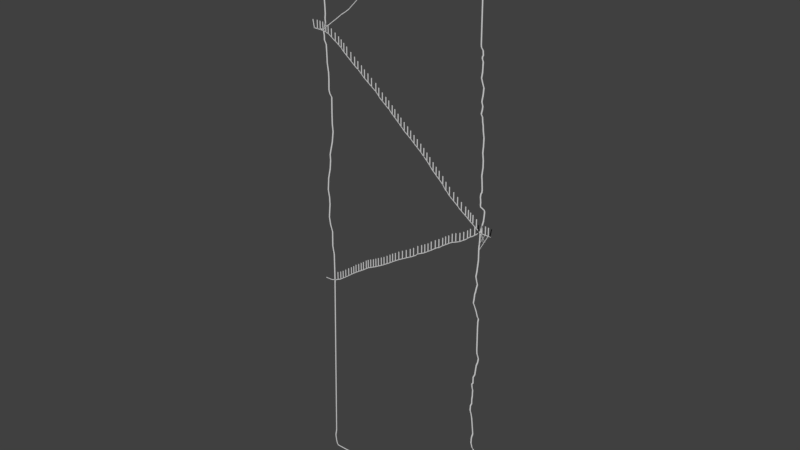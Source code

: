 # Source: platform_detailed_outline.blend  (saved by Blender 2.78.0; exported with 4.5.12 LTS)
import bpy
from mathutils import Matrix  # noqa: F401  (used for matrix-valued properties, if any)

bpy.ops.wm.read_factory_settings(use_empty=True)
scene = bpy.context.scene
scene.name = 'Scene'

# ---- collections
col_collection_1 = bpy.data.collections.new('Collection 1'); scene.collection.children.link(col_collection_1)

# ---- world
world_world = bpy.data.worlds.new('World'); scene.world = world_world
world_world.color = (0.05088, 0.05088, 0.05088)
world_world.use_sun_shadow = False
world_world.sun_shadow_jitter_overblur = 0.0
world_world.cycles.sampling_method = 'MANUAL'

# ---- meshes
me_cube_002 = bpy.data.meshes.new('Cube.002')
me_cube_002.from_pydata([(1.14, -2.224e-07, 1.029), (1.123, -2.224e-07, 1.03), (1.135, -2.362e-07, 1.132), (1.152, -2.362e-07, 1.132), (1.152, -2.47e-07, 1.213), (1.135, -2.47e-07, 1.213), (1.125, -2.587e-07, 1.299), (1.142, -2.587e-07, 1.299), (1.148, -2.689e-07, 1.376), (1.131, -2.689e-07, 1.376), (1.133, -2.817e-07, 1.471), (1.15, -2.817e-07, 1.47), (1.138, -2.925e-07, 1.551), (1.121, -2.925e-07, 1.551), (1.117, -3.001e-07, 1.608), (1.134, -3.001e-07, 1.607), (1.126, -3.087e-07, 1.648), (1.109, -3.087e-07, 1.648), (1.105, -3.201e-07, 1.7), (1.122, -3.201e-07, 1.7), (1.104, -3.266e-07, 1.73), (1.087, -3.266e-07, 1.73), (1.093, -3.322e-07, 1.757), (1.11, -3.322e-07, 1.756), (1.116, -3.379e-07, 1.783), (1.099, -3.379e-07, 1.783), (1.103, -3.466e-07, 1.823), (1.12, -3.466e-07, 1.823), (1.106, -3.561e-07, 1.867), (1.089, -3.561e-07, 1.867), (1.103, -3.744e-07, 1.952), (1.12, -3.744e-07, 1.952), (1.126, -3.901e-07, 2.024), (1.109, -3.901e-07, 2.025), (1.089, -4.018e-07, 2.079), (1.106, -4.018e-07, 2.079), (1.092, -4.118e-07, 2.125), (1.075, -4.118e-07, 2.125), (1.085, -4.257e-07, 2.19), (1.102, -4.257e-07, 2.189), (1.106, -4.501e-07, 2.302), (1.089, -4.501e-07, 2.302), (1.077, -4.531e-07, 2.331), (1.094, -4.531e-07, 2.33), (1.094, -4.555e-07, 2.353), (1.077, -4.555e-07, 2.353), (1.087, -4.574e-07, 2.371), (1.104, -4.574e-07, 2.371), (1.1, -4.629e-07, 2.421), (1.083, -4.629e-07, 2.421), (1.061, -4.661e-07, 2.451), (1.077, -4.661e-07, 2.451), (1.073, -4.694e-07, 2.481), (1.057, -4.694e-07, 2.482), (1.055, -5.216e-07, 2.965), (1.071, -5.216e-07, 2.965), (1.075, -5.243e-07, 3.005), (1.059, -5.243e-07, 3.005), (1.069, -5.266e-07, 3.04), (1.086, -5.266e-07, 3.039), (1.088, -5.282e-07, 3.063), (1.071, -5.282e-07, 3.064), (1.059, -5.309e-07, 3.104), (1.075, -5.309e-07, 3.104), (1.067, -5.35e-07, 3.166), (1.05, -5.35e-07, 3.166), (1.05, -5.375e-07, 3.203), (1.067, -5.375e-07, 3.202), (1.07, -5.414e-07, 3.261), (1.051, -5.414e-07, 3.261), (1.051, -5.455e-07, 3.323), (1.07, -5.455e-07, 3.323), (1.062, -5.474e-07, 3.351), (1.043, -5.474e-07, 3.352), (1.029, -5.497e-07, 3.386), (1.048, -5.497e-07, 3.386), (1.048, -5.518e-07, 3.418), (1.029, -5.518e-07, 3.418), (1.039, -5.556e-07, 3.475), (1.058, -5.556e-07, 3.474), (1.06, -5.595e-07, 3.533), (1.041, -5.595e-07, 3.533), (1.033, -5.638e-07, 3.597), (1.052, -5.638e-07, 3.597), (1.046, -5.689e-07, 3.675), (1.027, -5.689e-07, 3.673), (1.021, -5.72e-07, 3.719), (1.04, -5.72e-07, 3.721), (1.034, -5.743e-07, 3.756), (1.015, -5.743e-07, 3.752), (1.004, -5.767e-07, 3.786), (1.021, -5.767e-07, 3.795), (1.004, -5.785e-07, 3.823), (0.9891, -5.785e-07, 3.811), (0.9523, -5.796e-07, 3.826), (0.9643, -5.796e-07, 3.84), (0.9306, -5.802e-07, 3.851), (0.9215, -5.802e-07, 3.835), (0.9019, -5.804e-07, 3.835), (0.9019, -5.804e-07, 3.854), (0.8596, -5.804e-07, 3.854), (0.8596, -5.804e-07, 3.835), (0.7851, -5.797e-07, 3.825), (0.785, -5.797e-07, 3.844), (0.7085, -5.8e-07, 3.848), (0.7086, -5.8e-07, 3.829), (0.6119, -5.796e-07, 3.823), (0.6118, -5.796e-07, 3.842), (0.5253, -5.792e-07, 3.836), (0.5253, -5.792e-07, 3.817), (0.4729, -5.797e-07, 3.825), (0.4729, -5.797e-07, 3.844), (0.3964, -5.797e-07, 3.844), (0.3964, -5.797e-07, 3.825), (0.2756, -5.797e-07, 3.825), (0.2755, -5.797e-07, 3.844), (0.1728, -5.797e-07, 3.844), (0.1729, -5.797e-07, 3.825), (0.1004, -5.788e-07, 3.811), (0.1003, -5.788e-07, 3.83), (-0.06482, -5.767e-07, 3.8), (-0.06478, -5.767e-07, 3.781), (-0.1494, -5.77e-07, 3.785), (-0.1494, -5.77e-07, 3.804), (-0.2743, -5.765e-07, 3.796), (-0.2742, -5.765e-07, 3.777), (-0.4071, -5.763e-07, 3.775), (-0.4072, -5.763e-07, 3.794), (-0.4918, -5.765e-07, 3.796), (-0.4917, -5.765e-07, 3.777), (-0.5763, -5.763e-07, 3.775), (-0.5763, -5.763e-07, 3.794), (-0.675, -5.765e-07, 3.796), (-0.675, -5.765e-07, 3.777), (-0.7616, -5.755e-07, 3.763), (-0.7616, -5.755e-07, 3.782), (-0.8341, -5.755e-07, 3.782), (-0.8341, -5.755e-07, 3.763), (-0.9146, -5.758e-07, 3.767), (-0.9147, -5.758e-07, 3.786), (-1.021, -5.757e-07, 3.784), (-1.021, -5.757e-07, 3.765), (-1.114, -5.754e-07, 3.761), (-1.114, -5.754e-07, 3.78), (-1.17, -5.738e-07, 3.767), (-1.163, -5.738e-07, 3.75), (-1.181, -5.719e-07, 3.738), (-1.196, -5.719e-07, 3.75), (-1.214, -5.687e-07, 3.722), (-1.195, -5.687e-07, 3.718), (-1.199, -5.662e-07, 3.702), (-1.218, -5.662e-07, 3.702), (-1.226, -5.593e-07, 3.65), (-1.207, -5.593e-07, 3.65), (-1.211, -5.525e-07, 3.599), (-1.23, -5.525e-07, 3.599), (-1.226, -5.415e-07, 3.517), (-1.207, -5.415e-07, 3.517), (-1.189, -5.299e-07, 3.43), (-1.208, -5.299e-07, 3.43), (-1.202, -5.14e-07, 3.311), (-1.183, -5.14e-07, 3.311), (-1.199, -5.025e-07, 3.225), (-1.218, -5.025e-07, 3.225), (-1.222, -4.875e-07, 3.15), (-1.203, -4.875e-07, 3.15), (-1.193, -4.762e-07, 3.094), (-1.212, -4.762e-07, 3.094), (-1.204, -4.637e-07, 3.031), (-1.185, -4.637e-07, 3.031), (-1.163, -4.476e-07, 2.951), (-1.182, -4.476e-07, 2.951), (-1.166, -4.217e-07, 2.822), (-1.147, -4.217e-07, 2.822), (-1.127, -4.098e-07, 2.711), (-1.146, -4.098e-07, 2.711), (-1.136, -3.996e-07, 2.616), (-1.117, -3.996e-07, 2.616), (-1.109, -3.872e-07, 2.502), (-1.128, -3.872e-07, 2.502), (-1.124, -3.754e-07, 2.393), (-1.105, -3.754e-07, 2.393), (-1.111, -3.696e-07, 2.339), (-1.13, -3.696e-07, 2.339), (-1.126, -3.587e-07, 2.288), (-1.107, -3.587e-07, 2.288), (-1.117, -3.478e-07, 2.238), (-1.136, -3.478e-07, 2.238), (-1.162, -3.4e-07, 2.202), (-1.143, -3.4e-07, 2.202), (-1.131, -3.248e-07, 2.131), (-1.15, -3.248e-07, 2.131), (-1.15, -3.135e-07, 2.079), (-1.131, -3.135e-07, 2.079), (-1.105, -3.03e-07, 2.03), (-1.124, -3.03e-07, 2.03), (-1.119, -2.787e-07, 1.918), (-1.101, -2.787e-07, 1.918), (-1.099, -2.561e-07, 1.813), (-1.117, -2.561e-07, 1.813), (-1.101, -2.317e-07, 1.7), (-1.082, -2.317e-07, 1.7), (-1.08, -2.139e-07, 1.618), (-1.099, -2.139e-07, 1.618), (-1.103, -1.848e-07, 1.483), (-1.084, -1.848e-07, 1.483), (-1.072, -1.792e-07, 1.441), (-1.091, -1.792e-07, 1.441), (-1.062, -1.741e-07, 1.403), (-1.043, -1.741e-07, 1.403), (-1.047, -1.455e-07, 1.19), (-1.066, -1.455e-07, 1.19), (-1.066, -1.287e-07, 1.065), (-1.047, -1.287e-07, 1.065), (-1.038, -1.158e-07, 0.969), (-1.057, -1.158e-07, 0.969), (-1.074, -9.781e-08, 0.8354), (-1.055, -9.781e-08, 0.8354), (-1.097, -7.425e-08, 0.66), (-1.116, -7.425e-08, 0.66), (-1.112, -6.359e-08, 0.5806), (-1.093, -6.359e-08, 0.5806), (-1.105, -4.788e-08, 0.4637), (-1.124, -4.788e-08, 0.4637), (-1.153, -3.048e-08, 0.3343), (-1.135, -3.048e-08, 0.3343), (-1.147, -8.602e-09, 0.1714), (-1.166, -8.602e-09, 0.1714), (-1.149, 3.742e-09, 0.07952), (-1.13, 3.742e-09, 0.07952), (-1.126, 1.665e-08, -0.01653), (-1.145, 1.665e-08, -0.01653), (-1.162, 4.077e-08, -0.1961), (-1.143, 4.077e-08, -0.1961), (-1.126, 5.536e-08, -0.3047), (-1.145, 5.536e-08, -0.3047), (-1.116, 6.658e-08, -0.3882), (-1.097, 6.658e-08, -0.3882), (-1.101, 9.408e-08, -0.5928), (-1.12, 9.408e-08, -0.5928), (-1.099, 1.087e-07, -0.7014), (-1.08, 1.087e-07, -0.7014), (-1.08, 1.328e-07, -0.881), (-1.099, 1.328e-07, -0.881), (-1.08, 1.328e-07, -1.096), (-1.099, 1.328e-07, -1.096), (1.146, -2.137e-07, 0.965), (1.129, -2.137e-07, 0.9652), (1.152, -1.999e-07, 0.8623), (1.135, -1.999e-07, 0.8625), (1.148, -1.959e-07, 0.8321), (1.131, -1.959e-07, 0.8323), (1.138, -1.937e-07, 0.816), (1.121, -1.937e-07, 0.8162), (1.132, -1.883e-07, 0.7757), (1.115, -1.883e-07, 0.7759), (1.138, -1.802e-07, 0.7153), (1.121, -1.802e-07, 0.7155), (1.136, -1.756e-07, 0.681), (1.119, -1.756e-07, 0.6812), (1.139, -1.721e-07, 0.6582), (1.124, -1.721e-07, 0.6517), (1.154, -1.713e-07, 0.6561), (1.145, -1.713e-07, 0.6417), (1.187, -1.691e-07, 0.6372), (1.173, -1.691e-07, 0.6284), (1.194, -1.672e-07, 0.62), (1.177, -1.672e-07, 0.6174), (1.194, -1.648e-07, 0.5995), (1.177, -1.648e-07, 0.6016), (1.19, -1.58e-07, 0.5492), (1.173, -1.58e-07, 0.5513), (1.184, -1.507e-07, 0.4948), (1.167, -1.507e-07, 0.4969), (1.168, -1.426e-07, 0.4344), (1.151, -1.426e-07, 0.4365), (1.156, -1.355e-07, 0.382), (1.139, -1.355e-07, 0.3841), (1.146, -1.271e-07, 0.3196), (1.129, -1.271e-07, 0.3217), (1.144, -1.163e-07, 0.2391), (1.127, -1.163e-07, 0.2411), (1.136, -1.036e-07, 0.1444), (1.119, -1.036e-07, 0.1465), (1.136, -8.277e-08, -0.01067), (1.119, -8.277e-08, -0.0086), (1.122, -6.41e-08, -0.1496), (1.105, -6.41e-08, -0.1476), (1.11, -5.355e-08, -0.2282), (1.093, -5.355e-08, -0.2261), (1.12, -4.733e-08, -0.2745), (1.103, -4.733e-08, -0.2724), (1.134, -4.083e-08, -0.3228), (1.117, -4.083e-08, -0.3208), (1.12, -3.271e-08, -0.3832), (1.103, -3.271e-08, -0.3812), (1.112, -2.676e-08, -0.4275), (1.095, -2.676e-08, -0.4255), (1.102, -2.243e-08, -0.4598), (1.085, -2.243e-08, -0.4577), (1.096, -1.35e-08, -0.5262), (1.079, -1.35e-08, -0.5242), (1.087, -5.926e-09, -0.5826), (1.071, -5.926e-09, -0.5805), (1.114, 1.38e-09, -0.637), (1.097, 1.38e-09, -0.6349), (1.132, 7.603e-09, -0.6833), (1.115, 7.603e-09, -0.6812), (1.15, 1.572e-08, -0.7437), (1.133, 1.572e-08, -0.7417), (1.166, 1.843e-08, -0.7639), (1.149, 1.843e-08, -0.7618), (1.16, 2.465e-08, -0.8102), (1.143, 2.465e-08, -0.8081), (1.158, 3.9e-08, -0.8766), (1.141, 3.9e-08, -0.8746), (1.16, 1.086e-07, -1.199), (1.143, 1.086e-07, -1.197), (1.164, 1.181e-07, -1.243), (1.147, 1.181e-07, -1.241), (1.176, 1.242e-07, -1.271), (1.159, 1.242e-07, -1.269), (1.186, 1.312e-07, -1.304), (1.169, 1.312e-07, -1.302), (1.178, 1.429e-07, -1.358), (1.161, 1.429e-07, -1.356), (1.16, 1.542e-07, -1.41), (1.143, 1.542e-07, -1.408), (1.152, 1.686e-07, -1.477), (1.135, 1.686e-07, -1.475), (1.144, 1.686e-07, -1.545), (1.127, 1.686e-07, -1.543), (1.122, 1.686e-07, -1.594), (1.105, 1.686e-07, -1.592), (1.122, 1.686e-07, -1.674), (1.105, 1.686e-07, -1.672), (1.106, 1.686e-07, -1.698), (1.089, 1.686e-07, -1.696), (1.112, 1.686e-07, -1.747), (1.095, 1.686e-07, -1.745), (1.122, 1.686e-07, -1.779), (1.105, 1.686e-07, -1.777), (1.12, 1.686e-07, -1.815), (1.103, 1.686e-07, -1.813), (1.12, 1.686e-07, -1.861), (1.103, 1.686e-07, -1.859), (1.114, 1.686e-07, -1.908), (1.097, 1.686e-07, -1.906), (1.114, 1.686e-07, -1.978), (1.097, 1.686e-07, -1.976), (1.098, 1.686e-07, -2.012), (1.081, 1.686e-07, -2.01), (1.094, 1.686e-07, -2.083), (1.077, 1.686e-07, -2.081), (1.11, 1.686e-07, -2.129), (1.093, 1.686e-07, -2.127), (1.122, 1.686e-07, -2.186), (1.105, 1.686e-07, -2.184), (1.146, 1.686e-07, -2.411), (1.129, 1.686e-07, -2.409), (1.13, 1.686e-07, -2.472), (1.113, 1.686e-07, -2.47), (1.126, 1.686e-07, -2.512), (1.109, 1.686e-07, -2.51), (1.126, 1.686e-07, -2.528), (1.109, 1.686e-07, -2.526), (1.124, 1.686e-07, -2.558), (1.107, 1.686e-07, -2.556), (1.144, 1.686e-07, -2.625), (1.127, 1.686e-07, -2.623), (1.162, 1.686e-07, -2.637), (1.145, 1.686e-07, -2.635), (1.166, 1.686e-07, -2.675), (1.149, 1.686e-07, -2.673), (1.18, 1.908e-07, -2.786), (1.163, 1.908e-07, -2.784), (1.176, 2.029e-07, -2.846), (1.159, 2.029e-07, -2.844), (1.202, 2.142e-07, -2.903), (1.185, 2.142e-07, -2.901), (1.22, 2.299e-07, -2.981), (1.204, 2.299e-07, -2.979), (1.235, 2.461e-07, -3.062), (1.218, 2.461e-07, -3.06), (1.224, 2.638e-07, -3.15), (1.208, 2.638e-07, -3.148), (1.204, 2.848e-07, -3.255), (1.187, 2.848e-07, -3.253), (1.194, 3.066e-07, -3.364), (1.177, 3.066e-07, -3.362), (1.232, 3.191e-07, -3.426), (1.216, 3.191e-07, -3.424), (1.23, 3.442e-07, -3.551), (1.214, 3.442e-07, -3.549), (1.216, 3.635e-07, -3.648), (1.2, 3.635e-07, -3.646), (1.2, 3.692e-07, -3.676), (1.183, 3.692e-07, -3.674), (1.144, 3.744e-07, -3.709), (1.139, 3.744e-07, -3.693), (1.082, 3.76e-07, -3.717), (1.085, 3.76e-07, -3.701), (-1.079, 3.773e-07, -3.73), (-1.073, 3.773e-07, -3.714), (-1.127, 3.773e-07, -3.729), (-1.117, 3.773e-07, -3.715), (-1.147, 3.751e-07, -3.707), (-1.13, 3.761e-07, -3.703), (-1.163, 3.686e-07, -3.645), (-1.147, 3.696e-07, -3.64), (-1.172, 3.603e-07, -3.565), (-1.155, 3.613e-07, -3.561), (-1.155, 3.512e-07, -3.473), (-1.139, 3.522e-07, -3.477), (-1.1, 1.039e-07, -1.107), (-1.083, 1.049e-07, -1.111)], [], [(246, 247, 249, 248), (0, 1, 247, 246), (3, 2, 1, 0), (4, 5, 2, 3), (7, 6, 5, 4), (8, 9, 6, 7), (11, 10, 9, 8), (12, 13, 10, 11), (15, 14, 13, 12), (16, 17, 14, 15), (19, 18, 17, 16), (20, 21, 18, 19), (23, 22, 21, 20), (24, 25, 22, 23), (27, 26, 25, 24), (28, 29, 26, 27), (31, 30, 29, 28), (32, 33, 30, 31), (35, 34, 33, 32), (36, 37, 34, 35), (39, 38, 37, 36), (40, 41, 38, 39), (43, 42, 41, 40), (44, 45, 42, 43), (47, 46, 45, 44), (48, 49, 46, 47), (51, 50, 49, 48), (52, 53, 50, 51), (55, 54, 53, 52), (56, 57, 54, 55), (59, 58, 57, 56), (60, 61, 58, 59), (63, 62, 61, 60), (64, 65, 62, 63), (67, 66, 65, 64), (68, 69, 66, 67), (71, 70, 69, 68), (72, 73, 70, 71), (75, 74, 73, 72), (76, 77, 74, 75), (79, 78, 77, 76), (80, 81, 78, 79), (83, 82, 81, 80), (84, 85, 82, 83), (87, 86, 85, 84), (88, 89, 86, 87), (91, 90, 89, 88), (92, 93, 90, 91), (95, 94, 93, 92), (96, 97, 94, 95), (99, 98, 97, 96), (100, 101, 98, 99), (103, 102, 101, 100), (104, 105, 102, 103), (107, 106, 105, 104), (108, 109, 106, 107), (111, 110, 109, 108), (112, 113, 110, 111), (115, 114, 113, 112), (116, 117, 114, 115), (119, 118, 117, 116), (120, 121, 118, 119), (123, 122, 121, 120), (124, 125, 122, 123), (127, 126, 125, 124), (128, 129, 126, 127), (131, 130, 129, 128), (132, 133, 130, 131), (135, 134, 133, 132), (136, 137, 134, 135), (139, 138, 137, 136), (140, 141, 138, 139), (143, 142, 141, 140), (144, 145, 142, 143), (147, 146, 145, 144), (148, 149, 146, 147), (151, 150, 149, 148), (152, 153, 150, 151), (155, 154, 153, 152), (156, 157, 154, 155), (159, 158, 157, 156), (160, 161, 158, 159), (163, 162, 161, 160), (164, 165, 162, 163), (167, 166, 165, 164), (168, 169, 166, 167), (171, 170, 169, 168), (172, 173, 170, 171), (175, 174, 173, 172), (176, 177, 174, 175), (179, 178, 177, 176), (180, 181, 178, 179), (183, 182, 181, 180), (184, 185, 182, 183), (187, 186, 185, 184), (188, 189, 186, 187), (191, 190, 189, 188), (192, 193, 190, 191), (195, 194, 193, 192), (196, 197, 194, 195), (199, 198, 197, 196), (200, 201, 198, 199), (203, 202, 201, 200), (204, 205, 202, 203), (207, 206, 205, 204), (208, 209, 206, 207), (211, 210, 209, 208), (212, 213, 210, 211), (215, 214, 213, 212), (216, 217, 214, 215), (219, 218, 217, 216), (220, 221, 218, 219), (223, 222, 221, 220), (224, 225, 222, 223), (227, 226, 225, 224), (228, 229, 226, 227), (231, 230, 229, 228), (232, 233, 230, 231), (235, 234, 233, 232), (236, 237, 234, 235), (239, 238, 237, 236), (240, 241, 238, 239), (243, 242, 241, 240), (245, 244, 242, 243), (248, 249, 251, 250), (250, 251, 253, 252), (252, 253, 255, 254), (254, 255, 257, 256), (256, 257, 259, 258), (258, 259, 261, 260), (260, 261, 263, 262), (262, 263, 265, 264), (264, 265, 267, 266), (266, 267, 269, 268), (268, 269, 271, 270), (270, 271, 273, 272), (272, 273, 275, 274), (274, 275, 277, 276), (276, 277, 279, 278), (278, 279, 281, 280), (280, 281, 283, 282), (282, 283, 285, 284), (284, 285, 287, 286), (286, 287, 289, 288), (288, 289, 291, 290), (290, 291, 293, 292), (292, 293, 295, 294), (294, 295, 297, 296), (296, 297, 299, 298), (298, 299, 301, 300), (300, 301, 303, 302), (302, 303, 305, 304), (304, 305, 307, 306), (306, 307, 309, 308), (308, 309, 311, 310), (310, 311, 313, 312), (312, 313, 315, 314), (314, 315, 317, 316), (316, 317, 319, 318), (318, 319, 321, 320), (320, 321, 323, 322), (322, 323, 325, 324), (324, 325, 327, 326), (326, 327, 329, 328), (328, 329, 331, 330), (330, 331, 333, 332), (332, 333, 335, 334), (334, 335, 337, 336), (336, 337, 339, 338), (338, 339, 341, 340), (340, 341, 343, 342), (342, 343, 345, 344), (344, 345, 347, 346), (346, 347, 349, 348), (348, 349, 351, 350), (350, 351, 353, 352), (352, 353, 355, 354), (354, 355, 357, 356), (356, 357, 359, 358), (358, 359, 361, 360), (360, 361, 363, 362), (362, 363, 365, 364), (364, 365, 367, 366), (366, 367, 369, 368), (368, 369, 371, 370), (370, 371, 373, 372), (372, 373, 375, 374), (374, 375, 377, 376), (376, 377, 379, 378), (378, 379, 381, 380), (380, 381, 383, 382), (382, 383, 385, 384), (384, 385, 387, 386), (386, 387, 389, 388), (388, 389, 391, 390), (390, 391, 393, 392), (392, 393, 395, 394), (394, 395, 397, 396), (396, 397, 399, 398), (398, 399, 401, 400), (400, 401, 403, 402), (402, 403, 405, 404), (404, 405, 407, 406), (406, 407, 409, 408), (408, 409, 411, 410), (410, 411, 413, 412), (412, 413, 415, 414), (245, 414, 415, 244)])
_ca = me_cube_002.color_attributes.new('Col', 'BYTE_COLOR', 'CORNER')
_ca.data.foreach_set('color', [1.0, 1.0, 1.0, 1.0, 1.0, 1.0, 1.0, 1.0, 1.0, 1.0, 1.0, 1.0, 1.0, 1.0, 1.0, 1.0, 1.0, 1.0, 1.0, 1.0, 1.0, 1.0, 1.0, 1.0, 1.0, 1.0, 1.0, 1.0, 1.0, 1.0, 1.0, 1.0, 1.0, 1.0, 1.0, 1.0, 1.0, 1.0, 1.0, 1.0, 1.0, 1.0, 1.0, 1.0, 1.0, 1.0, 1.0, 1.0, 1.0, 1.0, 1.0, 1.0, 1.0, 1.0, 1.0, 1.0, 1.0, 1.0, 1.0, 1.0, 1.0, 1.0, 1.0, 1.0, 1.0, 1.0, 1.0, 1.0, 1.0, 1.0, 1.0, 1.0, 1.0, 1.0, 1.0, 1.0, 1.0, 1.0, 1.0, 1.0, 1.0, 1.0, 1.0, 1.0, 1.0, 1.0, 1.0, 1.0, 1.0, 1.0, 1.0, 1.0, 1.0, 1.0, 1.0, 1.0, 1.0, 1.0, 1.0, 1.0, 1.0, 1.0, 1.0, 1.0, 1.0, 1.0, 1.0, 1.0, 1.0, 1.0, 1.0, 1.0, 1.0, 1.0, 1.0, 1.0, 1.0, 1.0, 1.0, 1.0, 1.0, 1.0, 1.0, 1.0, 1.0, 1.0, 1.0, 1.0, 1.0, 1.0, 1.0, 1.0, 1.0, 1.0, 1.0, 1.0, 1.0, 1.0, 1.0, 1.0, 1.0, 1.0, 1.0, 1.0, 1.0, 1.0, 1.0, 1.0, 1.0, 1.0, 1.0, 1.0, 1.0, 1.0, 1.0, 1.0, 1.0, 1.0, 1.0, 1.0, 1.0, 1.0, 1.0, 1.0, 1.0, 1.0, 1.0, 1.0, 1.0, 1.0, 1.0, 1.0, 1.0, 1.0, 1.0, 1.0, 1.0, 1.0, 1.0, 1.0, 1.0, 1.0, 1.0, 1.0, 1.0, 1.0, 1.0, 1.0, 1.0, 1.0, 1.0, 1.0, 1.0, 1.0, 1.0, 1.0, 1.0, 1.0, 1.0, 1.0, 1.0, 1.0, 1.0, 1.0, 1.0, 1.0, 1.0, 1.0, 1.0, 1.0, 1.0, 1.0, 1.0, 1.0, 1.0, 1.0, 1.0, 1.0, 1.0, 1.0, 1.0, 1.0, 1.0, 1.0, 1.0, 1.0, 1.0, 1.0, 1.0, 1.0, 1.0, 1.0, 1.0, 1.0, 1.0, 1.0, 1.0, 1.0, 1.0, 1.0, 1.0, 1.0, 1.0, 1.0, 1.0, 1.0, 1.0, 1.0, 1.0, 1.0, 1.0, 1.0, 1.0, 1.0, 1.0, 1.0, 1.0, 1.0, 1.0, 1.0, 1.0, 1.0, 1.0, 1.0, 1.0, 1.0, 1.0, 1.0, 1.0, 1.0, 1.0, 1.0, 1.0, 1.0, 1.0, 1.0, 1.0, 1.0, 1.0, 1.0, 1.0, 1.0, 1.0, 1.0, 1.0, 1.0, 1.0, 1.0, 1.0, 1.0, 1.0, 1.0, 1.0, 1.0, 1.0, 1.0, 1.0, 1.0, 1.0, 1.0, 1.0, 1.0, 1.0, 1.0, 1.0, 1.0, 1.0, 1.0, 1.0, 1.0, 1.0, 1.0, 1.0, 1.0, 1.0, 1.0, 1.0, 1.0, 1.0, 1.0, 1.0, 1.0, 1.0, 1.0, 1.0, 1.0, 1.0, 1.0, 1.0, 1.0, 1.0, 1.0, 1.0, 1.0, 1.0, 1.0, 1.0, 1.0, 1.0, 1.0, 1.0, 1.0, 1.0, 1.0, 1.0, 1.0, 1.0, 1.0, 1.0, 1.0, 1.0, 1.0, 1.0, 1.0, 1.0, 1.0, 1.0, 1.0, 1.0, 1.0, 1.0, 1.0, 1.0, 1.0, 1.0, 1.0, 1.0, 1.0, 1.0, 1.0, 1.0, 1.0, 1.0, 1.0, 1.0, 1.0, 1.0, 1.0, 1.0, 1.0, 1.0, 1.0, 1.0, 1.0, 1.0, 1.0, 1.0, 1.0, 1.0, 1.0, 1.0, 1.0, 1.0, 1.0, 1.0, 1.0, 1.0, 1.0, 1.0, 1.0, 1.0, 1.0, 1.0, 1.0, 1.0, 1.0, 1.0, 1.0, 1.0, 1.0, 1.0, 1.0, 1.0, 1.0, 1.0, 1.0, 1.0, 1.0, 1.0, 1.0, 1.0, 1.0, 1.0, 1.0, 1.0, 1.0, 1.0, 1.0, 1.0, 1.0, 1.0, 1.0, 1.0, 1.0, 1.0, 1.0, 1.0, 1.0, 1.0, 1.0, 1.0, 1.0, 1.0, 1.0, 1.0, 1.0, 1.0, 1.0, 1.0, 1.0, 1.0, 1.0, 1.0, 1.0, 1.0, 1.0, 1.0, 1.0, 1.0, 1.0, 1.0, 1.0, 1.0, 1.0, 1.0, 1.0, 1.0, 1.0, 1.0, 1.0, 1.0, 1.0, 1.0, 1.0, 1.0, 1.0, 1.0, 1.0, 1.0, 1.0, 1.0, 1.0, 1.0, 1.0, 1.0, 1.0, 1.0, 1.0, 1.0, 1.0, 1.0, 1.0, 1.0, 1.0, 1.0, 1.0, 1.0, 1.0, 1.0, 1.0, 1.0, 1.0, 1.0, 1.0, 1.0, 1.0, 1.0, 1.0, 1.0, 1.0, 1.0, 1.0, 1.0, 1.0, 1.0, 1.0, 1.0, 1.0, 1.0, 1.0, 1.0, 1.0, 1.0, 1.0, 1.0, 1.0, 1.0, 1.0, 1.0, 1.0, 1.0, 1.0, 1.0, 1.0, 1.0, 1.0, 1.0, 1.0, 1.0, 1.0, 1.0, 1.0, 1.0, 1.0, 1.0, 1.0, 1.0, 1.0, 1.0, 1.0, 1.0, 1.0, 1.0, 1.0, 1.0, 1.0, 1.0, 1.0, 1.0, 1.0, 1.0, 1.0, 1.0, 1.0, 1.0, 1.0, 1.0, 1.0, 1.0, 1.0, 1.0, 1.0, 1.0, 1.0, 1.0, 1.0, 1.0, 1.0, 1.0, 1.0, 1.0, 1.0, 1.0, 1.0, 1.0, 1.0, 1.0, 1.0, 1.0, 1.0, 1.0, 1.0, 1.0, 1.0, 1.0, 1.0, 1.0, 1.0, 1.0, 1.0, 1.0, 1.0, 1.0, 1.0, 1.0, 1.0, 1.0, 1.0, 1.0, 1.0, 1.0, 1.0, 1.0, 1.0, 1.0, 1.0, 1.0, 1.0, 1.0, 1.0, 1.0, 1.0, 1.0, 1.0, 1.0, 1.0, 1.0, 1.0, 1.0, 1.0, 1.0, 1.0, 1.0, 1.0, 1.0, 1.0, 1.0, 1.0, 1.0, 1.0, 1.0, 1.0, 1.0, 1.0, 1.0, 1.0, 1.0, 1.0, 1.0, 1.0, 1.0, 1.0, 1.0, 1.0, 1.0, 1.0, 1.0, 1.0, 1.0, 1.0, 1.0, 1.0, 1.0, 1.0, 1.0, 1.0, 1.0, 1.0, 1.0, 1.0, 1.0, 1.0, 1.0, 1.0, 1.0, 1.0, 1.0, 1.0, 1.0, 1.0, 1.0, 1.0, 1.0, 1.0, 1.0, 1.0, 1.0, 1.0, 1.0, 1.0, 1.0, 1.0, 1.0, 1.0, 1.0, 1.0, 1.0, 1.0, 1.0, 1.0, 1.0, 1.0, 1.0, 1.0, 1.0, 1.0, 1.0, 1.0, 1.0, 1.0, 1.0, 1.0, 1.0, 1.0, 1.0, 1.0, 1.0, 1.0, 1.0, 1.0, 1.0, 1.0, 1.0, 1.0, 1.0, 1.0, 1.0, 1.0, 1.0, 1.0, 1.0, 1.0, 1.0, 1.0, 1.0, 1.0, 1.0, 1.0, 1.0, 1.0, 1.0, 1.0, 1.0, 1.0, 1.0, 1.0, 1.0, 1.0, 1.0, 1.0, 1.0, 1.0, 1.0, 1.0, 1.0, 1.0, 1.0, 1.0, 1.0, 1.0, 1.0, 1.0, 1.0, 1.0, 1.0, 1.0, 1.0, 1.0, 1.0, 1.0, 1.0, 1.0, 1.0, 1.0, 1.0, 1.0, 1.0, 1.0, 1.0, 1.0, 1.0, 1.0, 1.0, 1.0, 1.0, 1.0, 1.0, 1.0, 1.0, 1.0, 1.0, 1.0, 1.0, 1.0, 1.0, 1.0, 1.0, 1.0, 1.0, 1.0, 1.0, 1.0, 1.0, 1.0, 1.0, 1.0, 1.0, 1.0, 1.0, 1.0, 1.0, 1.0, 1.0, 1.0, 1.0, 1.0, 1.0, 1.0, 1.0, 1.0, 1.0, 1.0, 1.0, 1.0, 1.0, 1.0, 1.0, 1.0, 1.0, 1.0, 1.0, 1.0, 1.0, 1.0, 1.0, 1.0, 1.0, 1.0, 1.0, 1.0, 1.0, 1.0, 1.0, 1.0, 1.0, 1.0, 1.0, 1.0, 1.0, 1.0, 1.0, 1.0, 1.0, 1.0, 1.0, 1.0, 1.0, 1.0, 1.0, 1.0, 1.0, 1.0, 1.0, 1.0, 1.0, 1.0, 1.0, 1.0, 1.0, 1.0, 1.0, 1.0, 1.0, 1.0, 1.0, 1.0, 1.0, 1.0, 1.0, 1.0, 1.0, 1.0, 1.0, 1.0, 1.0, 1.0, 1.0, 1.0, 1.0, 1.0, 1.0, 1.0, 1.0, 1.0, 1.0, 1.0, 1.0, 1.0, 1.0, 1.0, 1.0, 1.0, 1.0, 1.0, 1.0, 1.0, 1.0, 1.0, 1.0, 1.0, 1.0, 1.0, 1.0, 1.0, 1.0, 1.0, 1.0, 1.0, 1.0, 1.0, 1.0, 1.0, 1.0, 1.0, 1.0, 1.0, 1.0, 1.0, 1.0, 1.0, 1.0, 1.0, 1.0, 1.0, 1.0, 1.0, 1.0, 1.0, 1.0, 1.0, 1.0, 1.0, 1.0, 1.0, 1.0, 1.0, 1.0, 1.0, 1.0, 1.0, 1.0, 1.0, 1.0, 1.0, 1.0, 1.0, 1.0, 1.0, 1.0, 1.0, 1.0, 1.0, 1.0, 1.0, 1.0, 1.0, 1.0, 1.0, 1.0, 1.0, 1.0, 1.0, 1.0, 1.0, 1.0, 1.0, 1.0, 1.0, 1.0, 1.0, 1.0, 1.0, 1.0, 1.0, 1.0, 1.0, 1.0, 1.0, 1.0, 1.0, 1.0, 1.0, 1.0, 1.0, 1.0, 1.0, 1.0, 1.0, 1.0, 1.0, 1.0, 1.0, 1.0, 1.0, 1.0, 1.0, 1.0, 1.0, 1.0, 1.0, 1.0, 1.0, 1.0, 1.0, 1.0, 1.0, 1.0, 1.0, 1.0, 1.0, 1.0, 1.0, 1.0, 1.0, 1.0, 1.0, 1.0, 1.0, 1.0, 1.0, 1.0, 1.0, 1.0, 1.0, 1.0, 1.0, 1.0, 1.0, 1.0, 1.0, 1.0, 1.0, 1.0, 1.0, 1.0, 1.0, 1.0, 1.0, 1.0, 1.0, 1.0, 1.0, 1.0, 1.0, 1.0, 1.0, 1.0, 1.0, 1.0, 1.0, 1.0, 1.0, 1.0, 1.0, 1.0, 1.0, 1.0, 1.0, 1.0, 1.0, 1.0, 1.0, 1.0, 1.0, 1.0, 1.0, 1.0, 1.0, 1.0, 1.0, 1.0, 1.0, 1.0, 1.0, 1.0, 1.0, 1.0, 1.0, 1.0, 1.0, 1.0, 1.0, 1.0, 1.0, 1.0, 1.0, 1.0, 1.0, 1.0, 1.0, 1.0, 1.0, 1.0, 1.0, 1.0, 1.0, 1.0, 1.0, 1.0, 1.0, 1.0, 1.0, 1.0, 1.0, 1.0, 1.0, 1.0, 1.0, 1.0, 1.0, 1.0, 1.0, 1.0, 1.0, 1.0, 1.0, 1.0, 1.0, 1.0, 1.0, 1.0, 1.0, 1.0, 1.0, 1.0, 1.0, 1.0, 1.0, 1.0, 1.0, 1.0, 1.0, 1.0, 1.0, 1.0, 1.0, 1.0, 1.0, 1.0, 1.0, 1.0, 1.0, 1.0, 1.0, 1.0, 1.0, 1.0, 1.0, 1.0, 1.0, 1.0, 1.0, 1.0, 1.0, 1.0, 1.0, 1.0, 1.0, 1.0, 1.0, 1.0, 1.0, 1.0, 1.0, 1.0, 1.0, 1.0, 1.0, 1.0, 1.0, 1.0, 1.0, 1.0, 1.0, 1.0, 1.0, 1.0, 1.0, 1.0, 1.0, 1.0, 1.0, 1.0, 1.0, 1.0, 1.0, 1.0, 1.0, 1.0, 1.0, 1.0, 1.0, 1.0, 1.0, 1.0, 1.0, 1.0, 1.0, 1.0, 1.0, 1.0, 1.0, 1.0, 1.0, 1.0, 1.0, 1.0, 1.0, 1.0, 1.0, 1.0, 1.0, 1.0, 1.0, 1.0, 1.0, 1.0, 1.0, 1.0, 1.0, 1.0, 1.0, 1.0, 1.0, 1.0, 1.0, 1.0, 1.0, 1.0, 1.0, 1.0, 1.0, 1.0, 1.0, 1.0, 1.0, 1.0, 1.0, 1.0, 1.0, 1.0, 1.0, 1.0, 1.0, 1.0, 1.0, 1.0, 1.0, 1.0, 1.0, 1.0, 1.0, 1.0, 1.0, 1.0, 1.0, 1.0, 1.0, 1.0, 1.0, 1.0, 1.0, 1.0, 1.0, 1.0, 1.0, 1.0, 1.0, 1.0, 1.0, 1.0, 1.0, 1.0, 1.0, 1.0, 1.0, 1.0, 1.0, 1.0, 1.0, 1.0, 1.0, 1.0, 1.0, 1.0, 1.0, 1.0, 1.0, 1.0, 1.0, 1.0, 1.0, 1.0, 1.0, 1.0, 1.0, 1.0, 1.0, 1.0, 1.0, 1.0, 1.0, 1.0, 1.0, 1.0, 1.0, 1.0, 1.0, 1.0, 1.0, 1.0, 1.0, 1.0, 1.0, 1.0, 1.0, 1.0, 1.0, 1.0, 1.0, 1.0, 1.0, 1.0, 1.0, 1.0, 1.0, 1.0, 1.0, 1.0, 1.0, 1.0, 1.0, 1.0, 1.0, 1.0, 1.0, 1.0, 1.0, 1.0, 1.0, 1.0, 1.0, 1.0, 1.0, 1.0, 1.0, 1.0, 1.0, 1.0, 1.0, 1.0, 1.0, 1.0, 1.0, 1.0, 1.0, 1.0, 1.0, 1.0, 1.0, 1.0, 1.0, 1.0, 1.0, 1.0, 1.0, 1.0, 1.0, 1.0, 1.0, 1.0, 1.0, 1.0, 1.0, 1.0, 1.0, 1.0, 1.0, 1.0, 1.0, 1.0, 1.0, 1.0, 1.0, 1.0, 1.0, 1.0, 1.0, 1.0, 1.0, 1.0, 1.0, 1.0, 1.0, 1.0, 1.0, 1.0, 1.0, 1.0, 1.0, 1.0, 1.0, 1.0, 1.0, 1.0, 1.0, 1.0, 1.0, 1.0, 1.0, 1.0, 1.0, 1.0, 1.0, 1.0, 1.0, 1.0, 1.0, 1.0, 1.0, 1.0, 1.0, 1.0, 1.0, 1.0, 1.0, 1.0, 1.0, 1.0, 1.0, 1.0, 1.0, 1.0, 1.0, 1.0, 1.0, 1.0, 1.0, 1.0, 1.0, 1.0, 1.0, 1.0, 1.0, 1.0, 1.0, 1.0, 1.0, 1.0, 1.0, 1.0, 1.0, 1.0, 1.0, 1.0, 1.0, 1.0, 1.0, 1.0, 1.0, 1.0, 1.0, 1.0, 1.0, 1.0, 1.0, 1.0, 1.0, 1.0, 1.0, 1.0, 1.0, 1.0, 1.0, 1.0, 1.0, 1.0, 1.0, 1.0, 1.0, 1.0, 1.0, 1.0, 1.0, 1.0, 1.0, 1.0, 1.0, 1.0, 1.0, 1.0, 1.0, 1.0, 1.0, 1.0, 1.0, 1.0, 1.0, 1.0, 1.0, 1.0, 1.0, 1.0, 1.0, 1.0, 1.0, 1.0, 1.0, 1.0, 1.0, 1.0, 1.0, 1.0, 1.0, 1.0, 1.0, 1.0, 1.0, 1.0, 1.0, 1.0, 1.0, 1.0, 1.0, 1.0, 1.0, 1.0, 1.0, 1.0, 1.0, 1.0, 1.0, 1.0, 1.0, 1.0, 1.0, 1.0, 1.0, 1.0, 1.0, 1.0, 1.0, 1.0, 1.0, 1.0, 1.0, 1.0, 1.0, 1.0, 1.0, 1.0, 1.0, 1.0, 1.0, 1.0, 1.0, 1.0, 1.0, 1.0, 1.0, 1.0, 1.0, 1.0, 1.0, 1.0, 1.0, 1.0, 1.0, 1.0, 1.0, 1.0, 1.0, 1.0, 1.0, 1.0, 1.0, 1.0, 1.0, 1.0, 1.0, 1.0, 1.0, 1.0, 1.0, 1.0, 1.0, 1.0, 1.0, 1.0, 1.0, 1.0, 1.0, 1.0, 1.0, 1.0, 1.0, 1.0, 1.0, 1.0, 1.0, 1.0, 1.0, 1.0, 1.0, 1.0, 1.0, 1.0, 1.0, 1.0, 1.0, 1.0, 1.0, 1.0, 1.0, 1.0, 1.0, 1.0, 1.0, 1.0, 1.0, 1.0, 1.0, 1.0, 1.0, 1.0, 1.0, 1.0, 1.0, 1.0, 1.0, 1.0, 1.0, 1.0, 1.0, 1.0, 1.0, 1.0, 1.0, 1.0, 1.0, 1.0, 1.0, 1.0, 1.0, 1.0, 1.0, 1.0, 1.0, 1.0, 1.0, 1.0, 1.0, 1.0, 1.0, 1.0, 1.0, 1.0, 1.0, 1.0, 1.0, 1.0, 1.0, 1.0, 1.0, 1.0, 1.0, 1.0, 1.0, 1.0, 1.0, 1.0, 1.0, 1.0, 1.0, 1.0, 1.0, 1.0, 1.0, 1.0, 1.0, 1.0, 1.0, 1.0, 1.0, 1.0, 1.0, 1.0, 1.0, 1.0, 1.0, 1.0, 1.0, 1.0, 1.0, 1.0, 1.0, 1.0, 1.0, 1.0, 1.0, 1.0, 1.0, 1.0, 1.0, 1.0, 1.0, 1.0, 1.0, 1.0, 1.0, 1.0, 1.0, 1.0, 1.0, 1.0, 1.0, 1.0, 1.0, 1.0, 1.0, 1.0, 1.0, 1.0, 1.0, 1.0, 1.0, 1.0, 1.0, 1.0, 1.0, 1.0, 1.0, 1.0, 1.0, 1.0, 1.0, 1.0, 1.0, 1.0, 1.0, 1.0, 1.0, 1.0, 1.0, 1.0, 1.0, 1.0, 1.0, 1.0, 1.0, 1.0, 1.0, 1.0, 1.0, 1.0, 1.0, 1.0, 1.0, 1.0, 1.0, 1.0, 1.0, 1.0, 1.0, 1.0, 1.0, 1.0, 1.0, 1.0, 1.0, 1.0, 1.0, 1.0, 1.0, 1.0, 1.0, 1.0, 1.0, 1.0, 1.0, 1.0, 1.0, 1.0, 1.0, 1.0, 1.0, 1.0, 1.0, 1.0, 1.0, 1.0, 1.0, 1.0, 1.0, 1.0, 1.0, 1.0, 1.0, 1.0, 1.0, 1.0, 1.0, 1.0, 1.0, 1.0, 1.0, 1.0, 1.0, 1.0, 1.0, 1.0, 1.0, 1.0, 1.0, 1.0, 1.0, 1.0, 1.0, 1.0, 1.0, 1.0, 1.0, 1.0, 1.0, 1.0, 1.0, 1.0, 1.0, 1.0, 1.0, 1.0, 1.0, 1.0, 1.0, 1.0, 1.0, 1.0, 1.0, 1.0, 1.0, 1.0, 1.0, 1.0, 1.0, 1.0, 1.0, 1.0, 1.0, 1.0, 1.0, 1.0, 1.0, 1.0, 1.0, 1.0, 1.0, 1.0, 1.0, 1.0, 1.0, 1.0, 1.0, 1.0, 1.0, 1.0, 1.0, 1.0, 1.0, 1.0, 1.0, 1.0, 1.0, 1.0, 1.0, 1.0, 1.0, 1.0, 1.0, 1.0, 1.0, 1.0, 1.0, 1.0, 1.0, 1.0, 1.0, 1.0, 1.0, 1.0, 1.0, 1.0, 1.0, 1.0, 1.0, 1.0, 1.0, 1.0, 1.0, 1.0, 1.0, 1.0, 1.0, 1.0, 1.0, 1.0, 1.0, 1.0, 1.0, 1.0, 1.0, 1.0, 1.0, 1.0, 1.0, 1.0, 1.0, 1.0, 1.0, 1.0, 1.0, 1.0, 1.0, 1.0, 1.0, 1.0, 1.0, 1.0, 1.0, 1.0, 1.0, 1.0, 1.0, 1.0, 1.0, 1.0, 1.0, 1.0, 1.0, 1.0, 1.0, 1.0, 1.0, 1.0, 1.0, 1.0, 1.0, 1.0, 1.0, 1.0, 1.0, 1.0, 1.0, 1.0, 1.0, 1.0, 1.0, 1.0, 1.0, 1.0, 1.0, 1.0, 1.0, 1.0, 1.0, 1.0, 1.0, 1.0, 1.0, 1.0, 1.0, 1.0, 1.0, 1.0, 1.0, 1.0, 1.0, 1.0, 1.0, 1.0, 1.0, 1.0, 1.0, 1.0, 1.0, 1.0, 1.0, 1.0, 1.0, 1.0, 1.0, 1.0, 1.0, 1.0, 1.0, 1.0, 1.0, 1.0, 1.0, 1.0, 1.0, 1.0, 1.0, 1.0, 1.0, 1.0, 1.0, 1.0, 1.0, 1.0, 1.0, 1.0, 1.0, 1.0, 1.0, 1.0, 1.0, 1.0, 1.0, 1.0, 1.0, 1.0, 1.0, 1.0, 1.0, 1.0, 1.0, 1.0, 1.0, 1.0, 1.0, 1.0, 1.0, 1.0, 1.0, 1.0, 1.0, 1.0, 1.0, 1.0, 1.0, 1.0, 1.0, 1.0, 1.0, 1.0, 1.0, 1.0, 1.0, 1.0, 1.0, 1.0, 1.0, 1.0, 1.0, 1.0, 1.0, 1.0, 1.0, 1.0, 1.0, 1.0, 1.0, 1.0, 1.0, 1.0, 1.0, 1.0, 1.0, 1.0, 1.0, 1.0, 1.0, 1.0, 1.0, 1.0, 1.0, 1.0, 1.0, 1.0, 1.0, 1.0, 1.0, 1.0, 1.0, 1.0, 1.0, 1.0, 1.0, 1.0, 1.0, 1.0, 1.0, 1.0, 1.0, 1.0, 1.0, 1.0, 1.0, 1.0, 1.0, 1.0, 1.0, 1.0, 1.0, 1.0, 1.0, 1.0, 1.0, 1.0, 1.0, 1.0, 1.0, 1.0, 1.0, 1.0, 1.0, 1.0, 1.0, 1.0, 1.0, 1.0, 1.0, 1.0, 1.0, 1.0, 1.0, 1.0, 1.0, 1.0, 1.0, 1.0, 1.0, 1.0, 1.0, 1.0, 1.0, 1.0, 1.0, 1.0, 1.0, 1.0, 1.0, 1.0, 1.0, 1.0, 1.0, 1.0, 1.0, 1.0, 1.0, 1.0, 1.0, 1.0, 1.0, 1.0, 1.0, 1.0, 1.0, 1.0, 1.0, 1.0, 1.0, 1.0, 1.0, 1.0, 1.0, 1.0, 1.0, 1.0, 1.0, 1.0, 1.0, 1.0, 1.0, 1.0, 1.0, 1.0, 1.0, 1.0, 1.0, 1.0, 1.0, 1.0, 1.0, 1.0, 1.0, 1.0, 1.0, 1.0, 1.0, 1.0, 1.0, 1.0, 1.0, 1.0, 1.0, 1.0, 1.0, 1.0, 1.0, 1.0, 1.0, 1.0, 1.0, 1.0, 1.0, 1.0, 1.0, 1.0, 1.0, 1.0, 1.0, 1.0, 1.0, 1.0, 1.0, 1.0, 1.0, 1.0, 1.0, 1.0, 1.0, 1.0, 1.0, 1.0, 1.0, 1.0, 1.0, 1.0, 1.0, 1.0, 1.0, 1.0, 1.0, 1.0, 1.0, 1.0, 1.0, 1.0, 1.0, 1.0, 1.0, 1.0, 1.0, 1.0, 1.0, 1.0, 1.0, 1.0, 1.0, 1.0, 1.0, 1.0, 1.0, 1.0, 1.0, 1.0, 1.0, 1.0, 1.0, 1.0, 1.0, 1.0, 1.0, 1.0, 1.0, 1.0, 1.0, 1.0, 1.0, 1.0, 1.0, 1.0, 1.0, 1.0, 1.0, 1.0, 1.0, 1.0, 1.0, 1.0, 1.0, 1.0, 1.0, 1.0, 1.0, 1.0, 1.0, 1.0, 1.0, 1.0, 1.0, 1.0, 1.0, 1.0, 1.0, 1.0, 1.0, 1.0, 1.0, 1.0, 1.0, 1.0, 1.0, 1.0, 1.0, 1.0, 1.0, 1.0, 1.0, 1.0, 1.0, 1.0, 1.0, 1.0, 1.0, 1.0, 1.0, 1.0, 1.0, 1.0, 1.0, 1.0, 1.0, 1.0, 1.0, 1.0, 1.0, 1.0, 1.0, 1.0, 1.0, 1.0, 1.0, 1.0, 1.0, 1.0, 1.0, 1.0, 1.0, 1.0, 1.0, 1.0, 1.0, 1.0, 1.0, 1.0, 1.0, 1.0, 1.0, 1.0, 1.0, 1.0, 1.0, 1.0, 1.0, 1.0, 1.0, 1.0, 1.0, 1.0, 1.0, 1.0, 1.0, 1.0, 1.0, 1.0, 1.0, 1.0, 1.0, 1.0, 1.0, 1.0, 1.0, 1.0, 1.0, 1.0, 1.0, 1.0, 1.0, 1.0, 1.0, 1.0, 1.0, 1.0, 1.0, 1.0, 1.0, 1.0, 1.0, 1.0, 1.0, 1.0, 1.0, 1.0, 1.0, 1.0, 1.0, 1.0, 1.0, 1.0, 1.0, 1.0, 1.0, 1.0, 1.0, 1.0, 1.0, 1.0, 1.0, 1.0, 1.0, 1.0, 1.0, 1.0, 1.0, 1.0, 1.0, 1.0, 1.0, 1.0, 1.0, 1.0, 1.0, 1.0, 1.0, 1.0, 1.0, 1.0, 1.0, 1.0, 1.0, 1.0, 1.0, 1.0, 1.0, 1.0, 1.0, 1.0, 1.0, 1.0, 1.0, 1.0, 1.0, 1.0, 1.0, 1.0, 1.0, 1.0, 1.0, 1.0, 1.0, 1.0, 1.0, 1.0, 1.0, 1.0, 1.0, 1.0, 1.0, 1.0, 1.0, 1.0, 1.0, 1.0, 1.0, 1.0, 1.0, 1.0, 1.0, 1.0, 1.0, 1.0, 1.0, 1.0, 1.0, 1.0, 1.0, 1.0, 1.0, 1.0, 1.0, 1.0, 1.0, 1.0, 1.0, 1.0, 1.0, 1.0, 1.0, 1.0, 1.0, 1.0, 1.0, 1.0, 1.0, 1.0, 1.0, 1.0, 1.0, 1.0, 1.0, 1.0, 1.0, 1.0, 1.0, 1.0, 1.0, 1.0, 1.0, 1.0, 1.0, 1.0, 1.0, 1.0, 1.0, 1.0, 1.0, 1.0, 1.0, 1.0, 1.0, 1.0, 1.0, 1.0, 1.0, 1.0, 1.0, 1.0, 1.0, 1.0, 1.0, 1.0, 1.0, 1.0, 1.0, 1.0, 1.0, 1.0, 1.0, 1.0, 1.0, 1.0, 1.0, 1.0, 1.0, 1.0, 1.0, 1.0, 1.0, 1.0, 1.0, 1.0, 1.0, 1.0, 1.0, 1.0, 1.0, 1.0, 1.0, 1.0, 1.0, 1.0, 1.0, 1.0, 1.0, 1.0, 1.0, 1.0, 1.0, 1.0, 1.0, 1.0, 1.0, 1.0, 1.0, 1.0, 1.0, 1.0, 1.0, 1.0, 1.0, 1.0, 1.0, 1.0, 1.0, 1.0, 1.0, 1.0, 1.0, 1.0, 1.0, 1.0, 1.0, 1.0, 1.0, 1.0, 1.0, 1.0, 1.0, 1.0, 1.0, 1.0, 1.0, 1.0, 1.0, 1.0, 1.0, 1.0, 1.0, 1.0, 1.0, 1.0, 1.0, 1.0, 1.0, 1.0, 1.0, 1.0, 1.0, 1.0, 1.0, 1.0, 1.0, 1.0, 1.0, 1.0, 1.0, 1.0, 1.0, 1.0, 1.0, 1.0, 1.0, 1.0, 1.0, 1.0, 1.0, 1.0, 1.0, 1.0, 1.0, 1.0, 1.0, 1.0, 1.0, 1.0, 1.0, 1.0, 1.0, 1.0, 1.0, 1.0, 1.0, 1.0, 1.0, 1.0, 1.0, 1.0, 1.0, 1.0, 1.0, 1.0, 1.0, 1.0, 1.0, 1.0, 1.0, 1.0, 1.0, 1.0, 1.0, 1.0, 1.0, 1.0, 1.0, 1.0, 1.0, 1.0, 1.0, 1.0, 1.0, 1.0, 1.0, 1.0, 1.0, 1.0, 1.0, 1.0, 1.0, 1.0, 1.0, 1.0, 1.0, 1.0, 1.0, 1.0, 1.0, 1.0, 1.0, 1.0, 1.0, 1.0, 1.0, 1.0, 1.0, 1.0, 1.0, 1.0, 1.0, 1.0, 1.0, 1.0, 1.0, 1.0, 1.0, 1.0, 1.0, 1.0, 1.0, 1.0, 1.0, 1.0, 1.0, 1.0, 1.0, 1.0, 1.0, 1.0, 1.0, 1.0, 1.0, 1.0, 1.0, 1.0, 1.0, 1.0, 1.0, 1.0, 1.0, 1.0, 1.0, 1.0, 1.0, 1.0, 1.0, 1.0, 1.0, 1.0, 1.0, 1.0, 1.0, 1.0, 1.0, 1.0, 1.0, 1.0, 1.0, 1.0, 1.0, 1.0, 1.0, 1.0, 1.0, 1.0, 1.0, 1.0, 1.0, 1.0, 1.0, 1.0, 1.0, 1.0, 1.0, 1.0, 1.0, 1.0, 1.0, 1.0, 1.0, 1.0, 1.0, 1.0, 1.0, 1.0, 1.0, 1.0, 1.0, 1.0, 1.0, 1.0, 1.0, 1.0, 1.0, 1.0, 1.0, 1.0, 1.0, 1.0, 1.0, 1.0, 1.0, 1.0, 1.0, 1.0, 1.0, 1.0, 1.0, 1.0, 1.0, 1.0, 1.0, 1.0, 1.0, 1.0, 1.0, 1.0, 1.0, 1.0, 1.0, 1.0, 1.0, 1.0, 1.0, 1.0, 1.0, 1.0, 1.0, 1.0, 1.0, 1.0, 1.0, 1.0, 1.0, 1.0, 1.0, 1.0, 1.0, 1.0, 1.0, 1.0, 1.0, 1.0, 1.0, 1.0, 1.0, 1.0, 1.0, 1.0, 1.0, 1.0, 1.0, 1.0, 1.0, 1.0, 1.0, 1.0, 1.0, 1.0, 1.0, 1.0, 1.0, 1.0, 1.0, 1.0, 1.0, 1.0, 1.0, 1.0, 1.0, 1.0, 1.0, 1.0, 1.0, 1.0, 1.0, 1.0, 1.0, 1.0, 1.0, 1.0, 1.0, 1.0, 1.0, 1.0, 1.0, 1.0, 1.0, 1.0, 1.0, 1.0, 1.0, 1.0, 1.0, 1.0, 1.0, 1.0, 1.0, 1.0, 1.0, 1.0, 1.0, 1.0, 1.0, 1.0, 1.0, 1.0, 1.0, 1.0, 1.0, 1.0, 1.0, 1.0, 1.0, 1.0, 1.0, 1.0, 1.0, 1.0, 1.0, 1.0, 1.0, 1.0, 1.0, 1.0, 1.0, 1.0, 1.0, 1.0, 1.0, 1.0, 1.0, 1.0, 1.0, 1.0, 1.0, 1.0, 1.0, 1.0, 1.0, 1.0, 1.0, 1.0, 1.0, 1.0, 1.0, 1.0, 1.0, 1.0, 1.0, 1.0, 1.0, 1.0, 1.0, 1.0, 1.0, 1.0, 1.0, 1.0, 1.0, 1.0, 1.0, 1.0, 1.0, 1.0, 1.0, 1.0, 1.0, 1.0, 1.0, 1.0, 1.0, 1.0, 1.0, 1.0, 1.0, 1.0, 1.0, 1.0, 1.0, 1.0, 1.0, 1.0, 1.0, 1.0, 1.0, 1.0, 1.0, 1.0, 1.0, 1.0, 1.0, 1.0, 1.0, 1.0, 1.0, 1.0, 1.0, 1.0, 1.0, 1.0, 1.0, 1.0, 1.0, 1.0, 1.0, 1.0, 1.0, 1.0, 1.0, 1.0, 1.0, 1.0, 1.0, 1.0, 1.0, 1.0, 1.0, 1.0, 1.0, 1.0, 1.0, 1.0, 1.0, 1.0, 1.0, 1.0, 1.0, 1.0, 1.0, 1.0, 1.0, 1.0, 1.0, 1.0, 1.0, 1.0, 1.0, 1.0, 1.0, 1.0, 1.0, 1.0, 1.0, 1.0, 1.0, 1.0, 1.0, 1.0, 1.0, 1.0, 1.0, 1.0, 1.0, 1.0, 1.0, 1.0, 1.0, 1.0, 1.0, 1.0, 1.0, 1.0, 1.0, 1.0, 1.0, 1.0, 1.0, 1.0, 1.0, 1.0, 1.0, 1.0, 1.0, 1.0, 1.0, 1.0, 1.0, 1.0, 1.0, 1.0, 1.0, 1.0, 1.0, 1.0, 1.0, 1.0, 1.0, 1.0, 1.0, 1.0, 1.0, 1.0, 1.0, 1.0, 1.0, 1.0, 1.0, 1.0, 1.0, 1.0, 1.0, 1.0, 1.0, 1.0, 1.0, 1.0, 1.0, 1.0, 1.0, 1.0, 1.0, 1.0, 1.0, 1.0, 1.0, 1.0, 1.0, 1.0, 1.0, 1.0, 1.0, 1.0, 1.0, 1.0, 1.0, 1.0, 1.0, 1.0, 1.0, 1.0, 1.0, 1.0, 1.0, 1.0, 1.0, 1.0, 1.0, 1.0, 1.0, 1.0, 1.0, 1.0, 1.0, 1.0, 1.0, 1.0, 1.0, 1.0, 1.0, 1.0, 1.0, 1.0, 1.0, 1.0, 1.0, 1.0, 1.0, 1.0, 1.0, 1.0, 1.0, 1.0, 1.0, 1.0, 1.0, 1.0, 1.0, 1.0, 1.0, 1.0, 1.0, 1.0, 1.0, 1.0, 1.0, 1.0, 1.0, 1.0, 1.0, 1.0, 1.0, 1.0, 1.0, 1.0, 1.0, 1.0, 1.0, 1.0, 1.0, 1.0, 1.0, 1.0, 1.0, 1.0, 1.0, 1.0, 1.0, 1.0, 1.0, 1.0, 1.0, 1.0, 1.0, 1.0, 1.0, 1.0, 1.0, 1.0, 1.0, 1.0, 1.0, 1.0, 1.0, 1.0, 1.0, 1.0, 1.0, 1.0, 1.0, 1.0, 1.0, 1.0, 1.0, 1.0, 1.0, 1.0, 1.0, 1.0, 1.0, 1.0, 1.0, 1.0, 1.0, 1.0, 1.0, 1.0, 1.0, 1.0, 1.0, 1.0, 1.0, 1.0, 1.0, 1.0, 1.0, 1.0, 1.0, 1.0, 1.0, 1.0, 1.0, 1.0, 1.0, 1.0, 1.0, 1.0, 1.0, 1.0, 1.0, 1.0, 1.0, 1.0, 1.0, 1.0, 1.0, 1.0, 1.0, 1.0, 1.0, 1.0, 1.0, 1.0, 1.0, 1.0, 1.0, 1.0, 1.0, 1.0, 1.0, 1.0, 1.0, 1.0, 1.0, 1.0, 1.0, 1.0, 1.0, 1.0, 1.0, 1.0, 1.0, 1.0, 1.0, 1.0, 1.0, 1.0, 1.0, 1.0, 1.0, 1.0, 1.0, 1.0, 1.0, 1.0, 1.0, 1.0, 1.0, 1.0, 1.0, 1.0, 1.0, 1.0, 1.0, 1.0, 1.0, 1.0, 1.0])
me_cube_002.use_remesh_preserve_volume = False
me_cube_002.use_remesh_preserve_attributes = False
me_cube_002.use_mirror_vertex_groups = False
me_cube_002.use_paint_bone_selection = False
me_cube_002.use_paint_mask = True
me_cube_002.update()
me_cube_001 = bpy.data.meshes.new('Cube.001')
me_cube_001.from_pydata([(1.244, 2.265e-07, 0.338), (1.131, 2.265e-07, 0.1292), (1.249, 2.265e-07, 0.3351), (1.136, 2.265e-07, 0.1263), (0.6917, -6.028e-07, 3.839), (0.6916, -6.028e-07, 3.849), (0.6597, -5.996e-07, 3.829), (0.6598, -5.996e-07, 3.819), (0.6128, -5.934e-07, 3.78), (0.6127, -5.934e-07, 3.79), (0.569, -5.867e-07, 3.748), (0.5691, -5.867e-07, 3.738), (0.5188, -5.8e-07, 3.696), (0.5187, -5.8e-07, 3.706), (0.4566, -5.73e-07, 3.663), (0.4567, -5.73e-07, 3.653), (0.3778, -5.625e-07, 3.587), (0.3777, -5.625e-07, 3.597), (0.2854, -5.477e-07, 3.505), (0.2855, -5.477e-07, 3.495), (0.163, -5.28e-07, 3.373), (0.1629, -5.28e-07, 3.382), (0.0941, -5.194e-07, 3.329), (0.0942, -5.194e-07, 3.319), (0.04385, -5.116e-07, 3.27), (0.04375, -5.116e-07, 3.28), (0.003476, -5.049e-07, 3.238), (0.003576, -5.049e-07, 3.228), (-0.04006, -4.987e-07, 3.19), (-0.04016, -4.987e-07, 3.199), (-0.07876, -4.922e-07, 3.159), (-0.07866, -4.922e-07, 3.149), (-0.1206, -4.847e-07, 3.102), (-0.1207, -4.847e-07, 3.112), (-0.156, -4.804e-07, 3.085), (-0.1559, -4.804e-07, 3.075), (-0.1928, -4.742e-07, 3.037), (-0.1929, -4.742e-07, 3.047), (-0.2365, -4.678e-07, 3.006), (-0.2364, -4.678e-07, 2.997), (-0.2817, -4.616e-07, 2.958), (-0.2818, -4.616e-07, 2.968), (-0.3087, -4.554e-07, 2.929), (-0.3086, -4.554e-07, 2.919), (-0.3472, -4.511e-07, 2.893), (-0.3473, -4.511e-07, 2.902), (-0.3792, -4.465e-07, 2.874), (-0.3791, -4.465e-07, 2.864), (-0.4344, -4.404e-07, 2.817), (-0.4345, -4.404e-07, 2.827), (-0.4849, -4.341e-07, 2.778), (-0.4848, -4.341e-07, 2.768), (-0.5301, -4.289e-07, 2.728), (-0.5302, -4.289e-07, 2.738), (-0.5772, -4.23e-07, 2.693), (-0.5771, -4.23e-07, 2.683), (-0.6224, -4.176e-07, 2.641), (-0.6225, -4.176e-07, 2.651), (-0.6645, -4.117e-07, 2.605), (-0.6644, -4.117e-07, 2.595), (-0.7097, -4.058e-07, 2.55), (-0.7098, -4.058e-07, 2.56), (-0.7534, -4e-07, 2.515), (-0.7533, -4e-07, 2.505), (-0.8121, -3.943e-07, 2.461), (-0.8122, -3.943e-07, 2.471), (-0.8692, -3.893e-07, 2.433), (-0.8691, -3.893e-07, 2.423), (-0.9312, -3.828e-07, 2.372), (-0.9313, -3.828e-07, 2.382), (-1.002, -3.756e-07, 2.327), (-1.002, -3.756e-07, 2.317), (-1.06, -3.698e-07, 2.272), (-1.061, -3.698e-07, 2.281), (-1.195, -3.706e-07, 2.195), (-1.188, -3.706e-07, 2.187), (-1.296, -3.65e-07, 2.189), (-1.297, -3.65e-07, 2.198), (-1.137, -3.641e-07, 2.191), (-1.143, -3.641e-07, 2.183), (-1.072, -3.611e-07, 2.159), (-1.067, -3.611e-07, 2.167), (-1.005, -3.556e-07, 2.125), (-1.01, -3.556e-07, 2.117), (-0.9483, -3.508e-07, 2.08), (-0.9426, -3.508e-07, 2.088), (-0.8873, -3.456e-07, 2.048), (-0.8929, -3.456e-07, 2.04), (-0.8426, -3.393e-07, 1.991), (-0.8369, -3.393e-07, 2.0), (-0.7715, -3.328e-07, 1.949), (-0.7771, -3.328e-07, 1.941), (-0.6915, -3.239e-07, 1.872), (-0.6859, -3.239e-07, 1.88), (-0.607, -3.167e-07, 1.825), (-0.6127, -3.167e-07, 1.817), (-0.5489, -3.015e-07, 1.758), (-0.5432, -3.015e-07, 1.766), (-0.4173, -2.78e-07, 1.676), (-0.423, -2.78e-07, 1.668), (-0.3811, -2.706e-07, 1.639), (-0.3754, -2.706e-07, 1.647), (-0.3401, -2.624e-07, 1.615), (-0.3458, -2.624e-07, 1.607), (-0.3106, -2.519e-07, 1.567), (-0.3049, -2.519e-07, 1.575), (-0.2579, -2.428e-07, 1.54), (-0.2636, -2.428e-07, 1.532), (-0.2199, -2.337e-07, 1.496), (-0.2143, -2.337e-07, 1.504), (-0.1706, -2.258e-07, 1.474), (-0.1763, -2.258e-07, 1.466), (-0.1394, -2.158e-07, 1.428), (-0.1337, -2.158e-07, 1.436), (-0.0968, -2.076e-07, 1.404), (-0.1025, -2.076e-07, 1.396), (-0.06555, -1.993e-07, 1.364), (-0.05988, -1.993e-07, 1.372), (-0.02631, -1.915e-07, 1.342), (-0.03198, -1.915e-07, 1.334), (0.009976, -1.815e-07, 1.295), (0.01564, -1.815e-07, 1.303), (0.0576, -1.715e-07, 1.264), (0.05193, -1.715e-07, 1.256), (0.09221, -1.641e-07, 1.228), (0.09788, -1.641e-07, 1.236), (0.1231, -1.589e-07, 1.216), (0.1174, -1.589e-07, 1.208), (0.1526, -1.519e-07, 1.181), (0.1583, -1.519e-07, 1.189), (0.1902, -1.481e-07, 1.16), (0.1845, -1.481e-07, 1.152), (0.2214, -1.44e-07, 1.122), (0.2271, -1.44e-07, 1.13), (0.2674, -1.398e-07, 1.098), (0.2617, -1.398e-07, 1.09), (0.2936, -1.361e-07, 1.063), (0.2993, -1.361e-07, 1.071), (0.3395, -1.312e-07, 1.035), (0.3339, -1.312e-07, 1.026), (0.3691, -1.267e-07, 0.9929), (0.3748, -1.267e-07, 1.001), (0.4151, -1.208e-07, 0.9574), (0.4094, -1.208e-07, 0.9493), (0.4547, -1.14e-07, 0.8989), (0.4604, -1.14e-07, 0.907), (0.499, -1.093e-07, 0.8718), (0.4933, -1.093e-07, 0.8637), (0.5336, -1.046e-07, 0.8284), (0.5393, -1.046e-07, 0.8365), (0.5762, -1.003e-07, 0.8046), (0.5705, -1.003e-07, 0.7966), (0.5974, -9.691e-08, 0.7714), (0.603, -9.691e-08, 0.7795), (0.6265, -9.263e-08, 0.7476), (0.6209, -9.263e-08, 0.7395), (0.6393, -8.924e-08, 0.7143), (0.645, -8.924e-08, 0.7224), (0.6685, -8.699e-08, 0.7056), (0.6628, -8.699e-08, 0.6975), (0.6897, -8.271e-08, 0.6657), (0.6953, -8.271e-08, 0.6737), (0.7222, -7.977e-08, 0.6519), (0.7165, -7.977e-08, 0.6438), (0.7467, -7.662e-08, 0.6203), (0.7524, -7.662e-08, 0.6284), (0.7893, -7.301e-08, 0.6016), (0.7836, -7.301e-08, 0.5935), (0.8172, -6.94e-08, 0.5666), (0.8229, -6.94e-08, 0.5747), (0.8481, -6.602e-08, 0.5495), (0.8424, -6.602e-08, 0.5415), (0.8944, -6.128e-08, 0.5062), (0.9001, -6.128e-08, 0.5143), (0.9487, -5.677e-08, 0.4807), (0.9431, -5.677e-08, 0.4727), (0.975, -5.339e-08, 0.4475), (0.9806, -5.339e-08, 0.4556), (1.016, -5.001e-08, 0.4304), (1.01, -5.001e-08, 0.4223), (1.141, -4.974e-08, 0.3322), (1.147, -4.974e-08, 0.3402), (1.279, -4.365e-08, 0.3399), (1.279, -4.365e-08, 0.33), (1.12, -4.392e-08, 0.332), (1.12, -4.392e-08, 0.3419), (1.094, -4.068e-08, 0.3177), (1.094, -4.068e-08, 0.3079), (1.053, -3.58e-08, 0.2716), (1.053, -3.58e-08, 0.2815), (0.989, -3.012e-08, 0.2392), (0.989, -3.012e-08, 0.2293), (0.9507, -2.552e-08, 0.1951), (0.9507, -2.552e-08, 0.205), (0.9104, -2.173e-08, 0.1768), (0.9104, -2.173e-08, 0.1669), (0.8581, -1.713e-08, 0.1327), (0.8581, -1.713e-08, 0.1425), (0.8097, -1.416e-08, 0.1204), (0.8097, -1.416e-08, 0.1105), (0.7433, -1.037e-08, 0.08231), (0.7433, -1.037e-08, 0.09218), (0.697, -6.04e-09, 0.05996), (0.697, -6.04e-09, 0.05009), (0.6486, -1.711e-09, 0.01787), (0.6486, -1.711e-09, 0.02774), (0.6104, 1.807e-09, 0.001559), (0.6104, 1.807e-09, -0.008315), (0.5761, 5.866e-09, -0.03852), (0.5761, 5.866e-09, -0.02865), (0.5318, 8.842e-09, -0.0508), (0.5318, 8.842e-09, -0.06068), (0.4775, 1.425e-08, -0.101), (0.4775, 1.425e-08, -0.09108), (0.3969, 2.183e-08, -0.1475), (0.3969, 2.183e-08, -0.1573), (0.3486, 2.616e-08, -0.1896), (0.3486, 2.616e-08, -0.1797), (0.272, 3.13e-08, -0.218), (0.272, 3.13e-08, -0.2278), (0.2459, 3.319e-08, -0.2419), (0.2459, 3.319e-08, -0.2321), (0.2338, 3.563e-08, -0.2502), (0.2338, 3.563e-08, -0.2601), (0.1673, 4.131e-08, -0.3023), (0.1673, 4.131e-08, -0.2925), (0.08676, 4.727e-08, -0.3368), (0.08676, 4.727e-08, -0.3466), (-0.03408, 5.646e-08, -0.4151), (-0.03408, 5.646e-08, -0.4052), (-0.1106, 6.296e-08, -0.4536), (-0.1106, 6.296e-08, -0.4635), (-0.1871, 6.999e-08, -0.5158), (-0.1871, 6.999e-08, -0.5059), (-0.2939, 7.892e-08, -0.5724), (-0.2939, 7.892e-08, -0.5823), (-0.4147, 8.785e-08, -0.6487), (-0.4147, 8.785e-08, -0.6389), (-0.5194, 9.462e-08, -0.6892), (-0.5194, 9.462e-08, -0.6991), (-0.598, 1.022e-07, -0.7555), (-0.598, 1.022e-07, -0.7456), (-0.7058, 1.116e-07, -0.8155), (-0.7058, 1.116e-07, -0.8254), (-0.7864, 1.192e-07, -0.8817), (-0.7864, 1.192e-07, -0.8719), (-0.8786, 1.287e-07, -0.9428), (-0.8786, 1.287e-07, -0.9526), (-0.9923, 1.396e-07, -1.034), (-0.9923, 1.396e-07, -1.024), (-1.072, 1.447e-07, -1.062), (-1.072, 1.447e-07, -1.072), (-1.135, 1.476e-07, -1.093), (-1.135, 1.476e-07, -1.084), (-1.184, 1.481e-07, -1.087), (-1.241, 1.481e-07, -1.087), (-1.184, 1.481e-07, -1.097), (-1.241, 1.481e-07, -1.097), (1.201, 2.166e-07, 0.3368), (1.122, 2.166e-07, 0.1911), (1.205, 2.166e-07, 0.3347), (1.126, 2.166e-07, 0.1891), (1.15, 2.456e-07, 0.3334), (1.209, 2.36e-07, 0.2495), (1.146, 2.456e-07, 0.3313), (1.205, 2.36e-07, 0.2473), (1.156, 2.48e-07, 0.322), (1.19, 2.384e-07, 0.2247), (1.152, 2.48e-07, 0.321), (1.186, 2.384e-07, 0.2238), (-1.042, 1.335e-07, -0.9414), (-1.042, 1.335e-07, -1.046), (-1.029, 1.335e-07, -0.9414), (-1.029, 1.335e-07, -1.046), (-0.9933, 1.303e-07, -0.9179), (-0.9933, 1.303e-07, -1.022), (-0.9803, 1.303e-07, -0.9179), (-0.9803, 1.303e-07, -1.022), (-0.9514, 1.269e-07, -0.8927), (-0.9514, 1.269e-07, -0.997), (-0.9383, 1.269e-07, -0.8927), (-0.9383, 1.269e-07, -0.997), (-0.9061, 1.224e-07, -0.8591), (-0.9061, 1.224e-07, -0.9634), (-0.893, 1.224e-07, -0.8591), (-0.893, 1.224e-07, -0.9634), (-0.8557, 1.173e-07, -0.8205), (-0.8557, 1.173e-07, -0.9248), (-0.8427, 1.173e-07, -0.8205), (-0.8427, 1.173e-07, -0.9248), (-0.8087, 1.13e-07, -0.7886), (-0.8087, 1.13e-07, -0.893), (-0.7957, 1.13e-07, -0.7886), (-0.7957, 1.13e-07, -0.893), (-0.7684, 1.091e-07, -0.7601), (-0.7684, 1.091e-07, -0.8644), (-0.7554, 1.091e-07, -0.7601), (-0.7554, 1.091e-07, -0.8644), (-0.7298, 1.046e-07, -0.7265), (-0.7298, 1.046e-07, -0.8309), (-0.7168, 1.046e-07, -0.7265), (-0.7168, 1.046e-07, -0.8309), (-0.6845, 1.008e-07, -0.698), (-0.6845, 1.008e-07, -0.8023), (-0.6715, 1.008e-07, -0.698), (-0.6715, 1.008e-07, -0.8023), (-0.6426, 9.673e-08, -0.6678), (-0.6426, 9.673e-08, -0.7721), (-0.6295, 9.673e-08, -0.6678), (-0.6295, 9.673e-08, -0.7721), (-0.6057, 9.335e-08, -0.6426), (-0.6057, 9.335e-08, -0.747), (-0.5926, 9.335e-08, -0.6426), (-0.5926, 9.335e-08, -0.747), (-0.5587, 8.839e-08, -0.6057), (-0.5587, 8.839e-08, -0.71), (-0.5456, 8.839e-08, -0.6057), (-0.5456, 8.839e-08, -0.71), (-0.5251, 8.546e-08, -0.5839), (-0.5251, 8.546e-08, -0.6882), (-0.5121, 8.546e-08, -0.5839), (-0.5121, 8.546e-08, -0.6882), (-0.4848, 8.298e-08, -0.5654), (-0.4848, 8.298e-08, -0.6698), (-0.4718, 8.298e-08, -0.5654), (-0.4718, 8.298e-08, -0.6698), (-0.4412, 8.027e-08, -0.5453), (-0.4412, 8.027e-08, -0.6496), (-0.4281, 8.027e-08, -0.5453), (-0.4281, 8.027e-08, -0.6496), (-0.4009, 7.734e-08, -0.5235), (-0.4009, 7.734e-08, -0.6278), (-0.3879, 7.734e-08, -0.5235), (-0.3879, 7.734e-08, -0.6278), (-0.3606, 7.441e-08, -0.5017), (-0.3606, 7.441e-08, -0.606), (-0.3476, 7.441e-08, -0.5017), (-0.3476, 7.441e-08, -0.606), (-0.3136, 7.103e-08, -0.4765), (-0.3136, 7.103e-08, -0.5808), (-0.3006, 7.103e-08, -0.4765), (-0.3006, 7.103e-08, -0.5808), (-0.27, 6.787e-08, -0.453), (-0.27, 6.787e-08, -0.5573), (-0.257, 6.787e-08, -0.453), (-0.257, 6.787e-08, -0.5573), (-0.2213, 6.359e-08, -0.4211), (-0.2213, 6.359e-08, -0.5254), (-0.2083, 6.359e-08, -0.4211), (-0.2083, 6.359e-08, -0.5254), (-0.1743, 5.93e-08, -0.3892), (-0.1743, 5.93e-08, -0.4935), (-0.1613, 5.93e-08, -0.3892), (-0.1613, 5.93e-08, -0.4935), (-0.1341, 5.547e-08, -0.3607), (-0.1341, 5.547e-08, -0.465), (-0.121, 5.547e-08, -0.3607), (-0.121, 5.547e-08, -0.465), (-0.09043, 5.209e-08, -0.3355), (-0.09043, 5.209e-08, -0.4398), (-0.0774, 5.209e-08, -0.3355), (-0.0774, 5.209e-08, -0.4398), (-0.03672, 4.735e-08, -0.3003), (-0.03672, 4.735e-08, -0.4046), (-0.02369, 4.735e-08, -0.3003), (-0.02369, 4.735e-08, -0.4046), (0.01866, 4.307e-08, -0.2684), (0.01866, 4.307e-08, -0.3727), (0.03169, 4.307e-08, -0.2684), (0.03169, 4.307e-08, -0.3727), (0.0774, 3.878e-08, -0.2365), (0.0774, 3.878e-08, -0.3408), (0.09043, 3.878e-08, -0.2365), (0.09043, 3.878e-08, -0.3408), (0.1378, 3.427e-08, -0.2029), (0.1378, 3.427e-08, -0.3073), (0.1508, 3.427e-08, -0.2029), (0.1508, 3.427e-08, -0.3073), (0.1882, 2.999e-08, -0.171), (0.1882, 2.999e-08, -0.2754), (0.2012, 2.999e-08, -0.171), (0.2012, 2.999e-08, -0.2754), (0.2519, 2.368e-08, -0.1241), (0.2519, 2.368e-08, -0.2284), (0.265, 2.368e-08, -0.1241), (0.265, 2.368e-08, -0.2284), (0.309, 1.939e-08, -0.09217), (0.309, 1.939e-08, -0.1965), (0.322, 1.939e-08, -0.09217), (0.322, 1.939e-08, -0.1965), (0.356, 1.601e-08, -0.067), (0.356, 1.601e-08, -0.1713), (0.369, 1.601e-08, -0.067), (0.369, 1.601e-08, -0.1713), (0.403, 1.218e-08, -0.03847), (0.403, 1.218e-08, -0.1428), (0.416, 1.218e-08, -0.03847), (0.416, 1.218e-08, -0.1428), (0.45, 6.765e-09, 0.001813), (0.45, 6.765e-09, -0.1025), (0.463, 6.765e-09, 0.001813), (0.463, 6.765e-09, -0.1025), (0.5087, 1.804e-09, 0.03873), (0.5087, 1.804e-09, -0.06559), (0.5217, 1.804e-09, 0.03873), (0.5217, 1.804e-09, -0.06559), (0.5607, -2.48e-09, 0.07062), (0.5607, -2.48e-09, -0.0337), (0.5738, -2.48e-09, 0.07062), (0.5738, -2.48e-09, -0.0337), (0.6144, -7.216e-09, 0.1059), (0.6144, -7.216e-09, 0.001544), (0.6275, -7.216e-09, 0.1059), (0.6275, -7.216e-09, 0.001544), (0.6564, -1.15e-08, 0.1378), (0.6564, -1.15e-08, 0.03343), (0.6694, -1.15e-08, 0.1378), (0.6694, -1.15e-08, 0.03343), (0.7, -1.511e-08, 0.1646), (0.7, -1.511e-08, 0.06028), (0.7131, -1.511e-08, 0.1646), (0.7131, -1.511e-08, 0.06028), (0.7487, -2.029e-08, 0.2032), (0.7487, -2.029e-08, 0.09888), (0.7617, -2.029e-08, 0.2032), (0.7617, -2.029e-08, 0.09888), (0.799, -2.345e-08, 0.2267), (0.799, -2.345e-08, 0.1224), (0.8121, -2.345e-08, 0.2267), (0.8121, -2.345e-08, 0.1224), (0.8561, -2.661e-08, 0.2502), (0.8561, -2.661e-08, 0.1459), (0.8691, -2.661e-08, 0.2502), (0.8691, -2.661e-08, 0.1459), (0.9081, -3.067e-08, 0.2804), (0.9081, -3.067e-08, 0.1761), (0.9212, -3.067e-08, 0.2804), (0.9212, -3.067e-08, 0.1761), (0.9602, -3.54e-08, 0.3156), (0.9602, -3.54e-08, 0.2113), (0.9732, -3.54e-08, 0.3156), (0.9732, -3.54e-08, 0.2113), (0.9988, -3.969e-08, 0.3475), (0.9988, -3.969e-08, 0.2432), (1.012, -3.969e-08, 0.3475), (1.012, -3.969e-08, 0.2432), (1.057, -5.592e-08, 0.3895), (1.057, -5.592e-08, 0.2852), (1.071, -5.592e-08, 0.3895), (1.071, -5.592e-08, 0.2852), (1.106, -7.012e-08, 0.4298), (1.106, -7.012e-08, 0.3254), (1.119, -7.012e-08, 0.4298), (1.119, -7.012e-08, 0.3254), (1.153, -7.972e-08, 0.4382), (1.153, -7.972e-08, 0.3338), (1.166, -7.972e-08, 0.4382), (1.166, -7.972e-08, 0.3338), (1.2, -8.888e-08, 0.4432), (1.2, -8.888e-08, 0.3389), (1.213, -8.888e-08, 0.4432), (1.213, -8.888e-08, 0.3389), (1.24, -9.57e-08, 0.4398), (1.24, -9.57e-08, 0.3355), (1.253, -9.57e-08, 0.4398), (1.253, -9.57e-08, 0.3355), (1.283, -1.012e-07, 0.4384), (1.262, -1.012e-07, 0.3361), (1.295, -1.012e-07, 0.4359), (1.275, -1.012e-07, 0.3336), (1.106, -7.012e-08, 0.4298), (1.106, -7.012e-08, 0.3254), (1.119, -7.012e-08, 0.4298), (1.119, -7.012e-08, 0.3254), (1.283, -1.012e-07, 0.4384), (1.262, -1.012e-07, 0.3361), (1.295, -1.012e-07, 0.4359), (1.275, -1.012e-07, 0.3336), (1.076, -7.301e-08, 0.4919), (1.076, -7.301e-08, 0.3875), (1.089, -7.301e-08, 0.4919), (1.089, -7.301e-08, 0.3875), (1.027, -7.797e-08, 0.5288), (1.027, -7.797e-08, 0.4245), (1.04, -7.797e-08, 0.5288), (1.04, -7.797e-08, 0.4245), (0.9635, -8.361e-08, 0.5707), (0.9635, -8.361e-08, 0.4664), (0.9765, -8.361e-08, 0.5707), (0.9765, -8.361e-08, 0.4664), (0.9937, -8.045e-08, 0.5472), (0.9937, -8.045e-08, 0.4429), (1.007, -8.045e-08, 0.5472), (1.007, -8.045e-08, 0.4429), (0.9249, -8.744e-08, 0.5993), (0.9249, -8.744e-08, 0.4949), (0.9379, -8.744e-08, 0.5993), (0.9379, -8.744e-08, 0.4949), (0.8645, -9.24e-08, 0.6362), (0.8645, -9.24e-08, 0.5319), (0.8775, -9.24e-08, 0.6362), (0.8775, -9.24e-08, 0.5319), (0.8108, -9.849e-08, 0.6815), (0.8108, -9.849e-08, 0.5772), (0.8238, -9.849e-08, 0.6815), (0.8238, -9.849e-08, 0.5772), (0.7554, -1.041e-07, 0.7235), (0.7554, -1.041e-07, 0.6191), (0.7684, -1.041e-07, 0.7235), (0.7684, -1.041e-07, 0.6191), (0.695, -1.104e-07, 0.7704), (0.695, -1.104e-07, 0.6661), (0.708, -1.104e-07, 0.7704), (0.708, -1.104e-07, 0.6661), (0.6446, -1.168e-07, 0.8174), (0.6446, -1.168e-07, 0.7131), (0.6577, -1.168e-07, 0.8174), (0.6577, -1.168e-07, 0.7131), (0.5993, -1.168e-07, 0.8728), (0.5993, -1.168e-07, 0.7685), (0.6124, -1.168e-07, 0.8728), (0.6124, -1.168e-07, 0.7685), (0.5473, -1.168e-07, 0.9215), (0.5473, -1.168e-07, 0.8172), (0.5603, -1.168e-07, 0.9215), (0.5603, -1.168e-07, 0.8172), (0.5037, -1.168e-07, 0.9584), (0.5037, -1.168e-07, 0.8541), (0.5167, -1.168e-07, 0.9584), (0.5167, -1.168e-07, 0.8541), (0.46, -1.168e-07, 1.002), (0.46, -1.168e-07, 0.8977), (0.4731, -1.168e-07, 1.002), (0.4731, -1.168e-07, 0.8977), (0.413, -1.168e-07, 1.049), (0.413, -1.168e-07, 0.9447), (0.4261, -1.168e-07, 1.049), (0.4261, -1.168e-07, 0.9447), (0.3711, -1.281e-07, 1.093), (0.3711, -1.281e-07, 0.9884), (0.3841, -1.281e-07, 1.093), (0.3841, -1.281e-07, 0.9884), (0.3258, -1.389e-07, 1.135), (0.3258, -1.389e-07, 1.03), (0.3388, -1.389e-07, 1.135), (0.3388, -1.389e-07, 1.03), (0.2821, -1.494e-07, 1.175), (0.2821, -1.494e-07, 1.071), (0.2952, -1.494e-07, 1.175), (0.2952, -1.494e-07, 1.071), (0.2318, -1.602e-07, 1.217), (0.2318, -1.602e-07, 1.113), (0.2448, -1.602e-07, 1.217), (0.2448, -1.602e-07, 1.113), (0.1848, -1.698e-07, 1.254), (0.1848, -1.698e-07, 1.149), (0.1978, -1.698e-07, 1.254), (0.1978, -1.698e-07, 1.149), (0.1361, -1.802e-07, 1.294), (0.1361, -1.802e-07, 1.19), (0.1492, -1.802e-07, 1.294), (0.1492, -1.802e-07, 1.19), (0.0925, -1.907e-07, 1.334), (0.0925, -1.907e-07, 1.23), (0.1055, -1.907e-07, 1.334), (0.1055, -1.907e-07, 1.23), (0.04215, -2.002e-07, 1.371), (0.04215, -2.002e-07, 1.267), (0.05519, -2.002e-07, 1.371), (0.05519, -2.002e-07, 1.267), (-0.004838, -2.111e-07, 1.413), (-0.004838, -2.111e-07, 1.309), (0.008195, -2.111e-07, 1.413), (0.008195, -2.111e-07, 1.309), (-0.04679, -2.202e-07, 1.448), (-0.04679, -2.202e-07, 1.344), (-0.03376, -2.202e-07, 1.448), (-0.03376, -2.202e-07, 1.344), (-0.09379, -2.315e-07, 1.492), (-0.09379, -2.315e-07, 1.388), (-0.08075, -2.315e-07, 1.492), (-0.08075, -2.315e-07, 1.388), (-0.1324, -2.411e-07, 1.529), (-0.1324, -2.411e-07, 1.425), (-0.1194, -2.411e-07, 1.529), (-0.1194, -2.411e-07, 1.425), (-0.1827, -2.468e-07, 1.573), (-0.1827, -2.468e-07, 1.468), (-0.1697, -2.468e-07, 1.573), (-0.1697, -2.468e-07, 1.468), (-0.2247, -2.511e-07, 1.606), (-0.2247, -2.511e-07, 1.502), (-0.2117, -2.511e-07, 1.606), (-0.2117, -2.511e-07, 1.502), (-0.2767, -2.563e-07, 1.646), (-0.2767, -2.563e-07, 1.542), (-0.2637, -2.563e-07, 1.646), (-0.2637, -2.563e-07, 1.542), (-0.3287, -2.62e-07, 1.69), (-0.3287, -2.62e-07, 1.586), (-0.3157, -2.62e-07, 1.69), (-0.3157, -2.62e-07, 1.586), (-0.3724, -2.681e-07, 1.737), (-0.3724, -2.681e-07, 1.633), (-0.3593, -2.681e-07, 1.737), (-0.3593, -2.681e-07, 1.633), (-0.4361, -2.737e-07, 1.781), (-0.4361, -2.737e-07, 1.676), (-0.4231, -2.737e-07, 1.781), (-0.4231, -2.737e-07, 1.676), (-0.4882, -2.791e-07, 1.823), (-0.4882, -2.791e-07, 1.718), (-0.4751, -2.791e-07, 1.823), (-0.4751, -2.791e-07, 1.718), (-0.5402, -2.837e-07, 1.858), (-0.5402, -2.837e-07, 1.754), (-0.5272, -2.837e-07, 1.858), (-0.5272, -2.837e-07, 1.754), (-0.5838, -2.887e-07, 1.897), (-0.5838, -2.887e-07, 1.792), (-0.5708, -2.887e-07, 1.897), (-0.5708, -2.887e-07, 1.792), (-0.6375, -2.937e-07, 1.935), (-0.6375, -2.937e-07, 1.831), (-0.6245, -2.937e-07, 1.935), (-0.6245, -2.937e-07, 1.831), (-0.6862, -2.991e-07, 1.977), (-0.6862, -2.991e-07, 1.873), (-0.6732, -2.991e-07, 1.977), (-0.6732, -2.991e-07, 1.873), (-0.7416, -3.046e-07, 2.019), (-0.7416, -3.046e-07, 1.915), (-0.7286, -3.046e-07, 2.019), (-0.7286, -3.046e-07, 1.915), (-0.8037, -3.113e-07, 2.071), (-0.8037, -3.113e-07, 1.967), (-0.7907, -3.113e-07, 2.071), (-0.7907, -3.113e-07, 1.967), (-0.8473, -3.157e-07, 2.105), (-0.8473, -3.157e-07, 2.0), (-0.8343, -3.157e-07, 2.105), (-0.8343, -3.157e-07, 2.0), (-0.8859, -3.198e-07, 2.137), (-0.8859, -3.198e-07, 2.032), (-0.8729, -3.198e-07, 2.137), (-0.8729, -3.198e-07, 2.032), (-0.9245, -3.235e-07, 2.165), (-0.9245, -3.235e-07, 2.061), (-0.9115, -3.235e-07, 2.165), (-0.9115, -3.235e-07, 2.061), (-0.9765, -3.278e-07, 2.199), (-0.9765, -3.278e-07, 2.094), (-0.9635, -3.278e-07, 2.199), (-0.9635, -3.278e-07, 2.094), (-1.034, -3.326e-07, 2.236), (-1.034, -3.326e-07, 2.131), (-1.021, -3.326e-07, 2.236), (-1.021, -3.326e-07, 2.131), (-1.084, -3.368e-07, 2.267), (-1.084, -3.368e-07, 2.163), (-1.071, -3.368e-07, 2.267), (-1.071, -3.368e-07, 2.163), (-1.121, -3.387e-07, 2.283), (-1.121, -3.387e-07, 2.178), (-1.108, -3.387e-07, 2.283), (-1.108, -3.387e-07, 2.178), (-1.166, -3.398e-07, 2.291), (-1.166, -3.398e-07, 2.187), (-1.153, -3.398e-07, 2.291), (-1.153, -3.398e-07, 2.187), (-1.208, -3.4e-07, 2.293), (-1.208, -3.4e-07, 2.188), (-1.195, -3.4e-07, 2.293), (-1.195, -3.4e-07, 2.188), (-1.252, -3.405e-07, 2.296), (-1.252, -3.405e-07, 2.192), (-1.239, -3.405e-07, 2.296), (-1.239, -3.405e-07, 2.192), (-1.32, -3.4e-07, 2.291), (-1.301, -3.4e-07, 2.188), (-1.307, -3.4e-07, 2.293), (-1.288, -3.4e-07, 2.19)], [], [(3, 2, 0, 1), (6, 7, 4, 5), (9, 8, 7, 6), (10, 11, 8, 9), (13, 12, 11, 10), (14, 15, 12, 13), (17, 16, 15, 14), (18, 19, 16, 17), (21, 20, 19, 18), (22, 23, 20, 21), (25, 24, 23, 22), (26, 27, 24, 25), (29, 28, 27, 26), (30, 31, 28, 29), (33, 32, 31, 30), (34, 35, 32, 33), (37, 36, 35, 34), (38, 39, 36, 37), (41, 40, 39, 38), (42, 43, 40, 41), (45, 44, 43, 42), (46, 47, 44, 45), (49, 48, 47, 46), (50, 51, 48, 49), (53, 52, 51, 50), (54, 55, 52, 53), (57, 56, 55, 54), (58, 59, 56, 57), (61, 60, 59, 58), (62, 63, 60, 61), (65, 64, 63, 62), (66, 67, 64, 65), (69, 68, 67, 66), (70, 71, 68, 69), (73, 72, 71, 70), (72, 73, 74, 75), (79, 78, 77, 76), (80, 81, 78, 79), (83, 82, 81, 80), (84, 85, 82, 83), (87, 86, 85, 84), (88, 89, 86, 87), (91, 90, 89, 88), (92, 93, 90, 91), (95, 94, 93, 92), (96, 97, 94, 95), (99, 98, 97, 96), (100, 101, 98, 99), (103, 102, 101, 100), (104, 105, 102, 103), (107, 106, 105, 104), (108, 109, 106, 107), (111, 110, 109, 108), (112, 113, 110, 111), (115, 114, 113, 112), (116, 117, 114, 115), (119, 118, 117, 116), (120, 121, 118, 119), (123, 122, 121, 120), (124, 125, 122, 123), (127, 126, 125, 124), (128, 129, 126, 127), (131, 130, 129, 128), (132, 133, 130, 131), (135, 134, 133, 132), (136, 137, 134, 135), (139, 138, 137, 136), (140, 141, 138, 139), (143, 142, 141, 140), (144, 145, 142, 143), (147, 146, 145, 144), (148, 149, 146, 147), (151, 150, 149, 148), (152, 153, 150, 151), (155, 154, 153, 152), (156, 157, 154, 155), (159, 158, 157, 156), (160, 161, 158, 159), (163, 162, 161, 160), (164, 165, 162, 163), (167, 166, 165, 164), (168, 169, 166, 167), (171, 170, 169, 168), (172, 173, 170, 171), (175, 174, 173, 172), (176, 177, 174, 175), (179, 178, 177, 176), (178, 179, 180, 181), (185, 184, 183, 182), (186, 187, 184, 185), (189, 188, 187, 186), (190, 191, 188, 189), (193, 192, 191, 190), (194, 195, 192, 193), (197, 196, 195, 194), (198, 199, 196, 197), (201, 200, 199, 198), (202, 203, 200, 201), (205, 204, 203, 202), (206, 207, 204, 205), (209, 208, 207, 206), (210, 211, 208, 209), (213, 212, 211, 210), (214, 215, 212, 213), (217, 216, 215, 214), (218, 219, 216, 217), (221, 220, 219, 218), (222, 223, 220, 221), (225, 224, 223, 222), (226, 227, 224, 225), (229, 228, 227, 226), (230, 231, 228, 229), (233, 232, 231, 230), (234, 235, 232, 233), (237, 236, 235, 234), (238, 239, 236, 237), (241, 240, 239, 238), (242, 243, 240, 241), (245, 244, 243, 242), (246, 247, 244, 245), (249, 248, 247, 246), (250, 251, 248, 249), (253, 252, 251, 250), (254, 256, 252, 253), (257, 256, 254, 255), (261, 260, 258, 259), (265, 263, 262, 264), (269, 267, 266, 268), (270, 271, 273, 272), (274, 275, 277, 276), (278, 279, 281, 280), (282, 283, 285, 284), (286, 287, 289, 288), (290, 291, 293, 292), (294, 295, 297, 296), (298, 299, 301, 300), (302, 303, 305, 304), (306, 307, 309, 308), (310, 311, 313, 312), (314, 315, 317, 316), (318, 319, 321, 320), (322, 323, 325, 324), (326, 327, 329, 328), (330, 331, 333, 332), (334, 335, 337, 336), (338, 339, 341, 340), (342, 343, 345, 344), (346, 347, 349, 348), (350, 351, 353, 352), (354, 355, 357, 356), (358, 359, 361, 360), (362, 363, 365, 364), (366, 367, 369, 368), (370, 371, 373, 372), (374, 375, 377, 376), (378, 379, 381, 380), (382, 383, 385, 384), (386, 387, 389, 388), (390, 391, 393, 392), (394, 395, 397, 396), (398, 399, 401, 400), (402, 403, 405, 404), (406, 407, 409, 408), (410, 411, 413, 412), (414, 415, 417, 416), (418, 419, 421, 420), (422, 423, 425, 424), (426, 427, 429, 428), (430, 431, 433, 432), (434, 435, 437, 436), (438, 439, 441, 440), (442, 443, 445, 444), (446, 447, 449, 448), (450, 451, 453, 452), (454, 455, 457, 456), (458, 459, 461, 460), (462, 463, 465, 464), (466, 467, 469, 468), (470, 471, 473, 472), (474, 475, 477, 476), (478, 479, 481, 480), (482, 483, 485, 484), (486, 487, 489, 488), (490, 491, 493, 492), (494, 495, 497, 496), (498, 499, 501, 500), (502, 503, 505, 504), (506, 507, 509, 508), (510, 511, 513, 512), (514, 515, 517, 516), (518, 519, 521, 520), (522, 523, 525, 524), (526, 527, 529, 528), (530, 531, 533, 532), (534, 535, 537, 536), (538, 539, 541, 540), (542, 543, 545, 544), (546, 547, 549, 548), (550, 551, 553, 552), (554, 555, 557, 556), (558, 559, 561, 560), (562, 563, 565, 564), (566, 567, 569, 568), (570, 571, 573, 572), (574, 575, 577, 576), (578, 579, 581, 580), (582, 583, 585, 584), (586, 587, 589, 588), (590, 591, 593, 592), (594, 595, 597, 596), (598, 599, 601, 600), (602, 603, 605, 604), (606, 607, 609, 608), (610, 611, 613, 612), (614, 615, 617, 616), (618, 619, 621, 620), (622, 623, 625, 624), (626, 627, 629, 628), (630, 631, 633, 632), (634, 635, 637, 636), (638, 639, 641, 640), (642, 643, 645, 644), (646, 647, 649, 648), (650, 651, 653, 652), (654, 655, 657, 656), (658, 659, 661, 660), (662, 663, 665, 664), (666, 667, 669, 668), (670, 671, 673, 672), (674, 675, 677, 676), (678, 679, 681, 680)])
_ca = me_cube_001.color_attributes.new('Col', 'BYTE_COLOR', 'CORNER')
_ca.data.foreach_set('color', [1.0, 1.0, 1.0, 1.0, 1.0, 1.0, 1.0, 1.0, 1.0, 1.0, 1.0, 1.0, 1.0, 1.0, 1.0, 1.0, 1.0, 1.0, 1.0, 1.0, 1.0, 1.0, 1.0, 1.0, 1.0, 1.0, 1.0, 1.0, 1.0, 1.0, 1.0, 1.0, 1.0, 1.0, 1.0, 1.0, 1.0, 1.0, 1.0, 1.0, 1.0, 1.0, 1.0, 1.0, 1.0, 1.0, 1.0, 1.0, 1.0, 1.0, 1.0, 1.0, 1.0, 1.0, 1.0, 1.0, 1.0, 1.0, 1.0, 1.0, 1.0, 1.0, 1.0, 1.0, 1.0, 1.0, 1.0, 1.0, 1.0, 1.0, 1.0, 1.0, 1.0, 1.0, 1.0, 1.0, 1.0, 1.0, 1.0, 1.0, 1.0, 1.0, 1.0, 1.0, 1.0, 1.0, 1.0, 1.0, 1.0, 1.0, 1.0, 1.0, 1.0, 1.0, 1.0, 1.0, 1.0, 1.0, 1.0, 1.0, 1.0, 1.0, 1.0, 1.0, 1.0, 1.0, 1.0, 1.0, 1.0, 1.0, 1.0, 1.0, 1.0, 1.0, 1.0, 1.0, 1.0, 1.0, 1.0, 1.0, 1.0, 1.0, 1.0, 1.0, 1.0, 1.0, 1.0, 1.0, 1.0, 1.0, 1.0, 1.0, 1.0, 1.0, 1.0, 1.0, 1.0, 1.0, 1.0, 1.0, 1.0, 1.0, 1.0, 1.0, 1.0, 1.0, 1.0, 1.0, 1.0, 1.0, 1.0, 1.0, 1.0, 1.0, 1.0, 1.0, 1.0, 1.0, 1.0, 1.0, 1.0, 1.0, 1.0, 1.0, 1.0, 1.0, 1.0, 1.0, 1.0, 1.0, 1.0, 1.0, 1.0, 1.0, 1.0, 1.0, 1.0, 1.0, 1.0, 1.0, 1.0, 1.0, 1.0, 1.0, 1.0, 1.0, 1.0, 1.0, 1.0, 1.0, 1.0, 1.0, 1.0, 1.0, 1.0, 1.0, 1.0, 1.0, 1.0, 1.0, 1.0, 1.0, 1.0, 1.0, 1.0, 1.0, 1.0, 1.0, 1.0, 1.0, 1.0, 1.0, 1.0, 1.0, 1.0, 1.0, 1.0, 1.0, 1.0, 1.0, 1.0, 1.0, 1.0, 1.0, 1.0, 1.0, 1.0, 1.0, 1.0, 1.0, 1.0, 1.0, 1.0, 1.0, 1.0, 1.0, 1.0, 1.0, 1.0, 1.0, 1.0, 1.0, 1.0, 1.0, 1.0, 1.0, 1.0, 1.0, 1.0, 1.0, 1.0, 1.0, 1.0, 1.0, 1.0, 1.0, 1.0, 1.0, 1.0, 1.0, 1.0, 1.0, 1.0, 1.0, 1.0, 1.0, 1.0, 1.0, 1.0, 1.0, 1.0, 1.0, 1.0, 1.0, 1.0, 1.0, 1.0, 1.0, 1.0, 1.0, 1.0, 1.0, 1.0, 1.0, 1.0, 1.0, 1.0, 1.0, 1.0, 1.0, 1.0, 1.0, 1.0, 1.0, 1.0, 1.0, 1.0, 1.0, 1.0, 1.0, 1.0, 1.0, 1.0, 1.0, 1.0, 1.0, 1.0, 1.0, 1.0, 1.0, 1.0, 1.0, 1.0, 1.0, 1.0, 1.0, 1.0, 1.0, 1.0, 1.0, 1.0, 1.0, 1.0, 1.0, 1.0, 1.0, 1.0, 1.0, 1.0, 1.0, 1.0, 1.0, 1.0, 1.0, 1.0, 1.0, 1.0, 1.0, 1.0, 1.0, 1.0, 1.0, 1.0, 1.0, 1.0, 1.0, 1.0, 1.0, 1.0, 1.0, 1.0, 1.0, 1.0, 1.0, 1.0, 1.0, 1.0, 1.0, 1.0, 1.0, 1.0, 1.0, 1.0, 1.0, 1.0, 1.0, 1.0, 1.0, 1.0, 1.0, 1.0, 1.0, 1.0, 1.0, 1.0, 1.0, 1.0, 1.0, 1.0, 1.0, 1.0, 1.0, 1.0, 1.0, 1.0, 1.0, 1.0, 1.0, 1.0, 1.0, 1.0, 1.0, 1.0, 1.0, 1.0, 1.0, 1.0, 1.0, 1.0, 1.0, 1.0, 1.0, 1.0, 1.0, 1.0, 1.0, 1.0, 1.0, 1.0, 1.0, 1.0, 1.0, 1.0, 1.0, 1.0, 1.0, 1.0, 1.0, 1.0, 1.0, 1.0, 1.0, 1.0, 1.0, 1.0, 1.0, 1.0, 1.0, 1.0, 1.0, 1.0, 1.0, 1.0, 1.0, 1.0, 1.0, 1.0, 1.0, 1.0, 1.0, 1.0, 1.0, 1.0, 1.0, 1.0, 1.0, 1.0, 1.0, 1.0, 1.0, 1.0, 1.0, 1.0, 1.0, 1.0, 1.0, 1.0, 1.0, 1.0, 1.0, 1.0, 1.0, 1.0, 1.0, 1.0, 1.0, 1.0, 1.0, 1.0, 1.0, 1.0, 1.0, 1.0, 1.0, 1.0, 1.0, 1.0, 1.0, 1.0, 1.0, 1.0, 1.0, 1.0, 1.0, 1.0, 1.0, 1.0, 1.0, 1.0, 1.0, 1.0, 1.0, 1.0, 1.0, 1.0, 1.0, 1.0, 1.0, 1.0, 1.0, 1.0, 1.0, 1.0, 1.0, 1.0, 1.0, 1.0, 1.0, 1.0, 1.0, 1.0, 1.0, 1.0, 1.0, 1.0, 1.0, 1.0, 1.0, 1.0, 1.0, 1.0, 1.0, 1.0, 1.0, 1.0, 1.0, 1.0, 1.0, 1.0, 1.0, 1.0, 1.0, 1.0, 1.0, 1.0, 1.0, 1.0, 1.0, 1.0, 1.0, 1.0, 1.0, 1.0, 1.0, 1.0, 1.0, 1.0, 1.0, 1.0, 1.0, 1.0, 1.0, 1.0, 1.0, 1.0, 1.0, 1.0, 1.0, 1.0, 1.0, 1.0, 1.0, 1.0, 1.0, 1.0, 1.0, 1.0, 1.0, 1.0, 1.0, 1.0, 1.0, 1.0, 1.0, 1.0, 1.0, 1.0, 1.0, 1.0, 1.0, 1.0, 1.0, 1.0, 1.0, 1.0, 1.0, 1.0, 1.0, 1.0, 1.0, 1.0, 1.0, 1.0, 1.0, 1.0, 1.0, 1.0, 1.0, 1.0, 1.0, 1.0, 1.0, 1.0, 1.0, 1.0, 1.0, 1.0, 1.0, 1.0, 1.0, 1.0, 1.0, 1.0, 1.0, 1.0, 1.0, 1.0, 1.0, 1.0, 1.0, 1.0, 1.0, 1.0, 1.0, 1.0, 1.0, 1.0, 1.0, 1.0, 1.0, 1.0, 1.0, 1.0, 1.0, 1.0, 1.0, 1.0, 1.0, 1.0, 1.0, 1.0, 1.0, 1.0, 1.0, 1.0, 1.0, 1.0, 1.0, 1.0, 1.0, 1.0, 1.0, 1.0, 1.0, 1.0, 1.0, 1.0, 1.0, 1.0, 1.0, 1.0, 1.0, 1.0, 1.0, 1.0, 1.0, 1.0, 1.0, 1.0, 1.0, 1.0, 1.0, 1.0, 1.0, 1.0, 1.0, 1.0, 1.0, 1.0, 1.0, 1.0, 1.0, 1.0, 1.0, 1.0, 1.0, 1.0, 1.0, 1.0, 1.0, 1.0, 1.0, 1.0, 1.0, 1.0, 1.0, 1.0, 1.0, 1.0, 1.0, 1.0, 1.0, 1.0, 1.0, 1.0, 1.0, 1.0, 1.0, 1.0, 1.0, 1.0, 1.0, 1.0, 1.0, 1.0, 1.0, 1.0, 1.0, 1.0, 1.0, 1.0, 1.0, 1.0, 1.0, 1.0, 1.0, 1.0, 1.0, 1.0, 1.0, 1.0, 1.0, 1.0, 1.0, 1.0, 1.0, 1.0, 1.0, 1.0, 1.0, 1.0, 1.0, 1.0, 1.0, 1.0, 1.0, 1.0, 1.0, 1.0, 1.0, 1.0, 1.0, 1.0, 1.0, 1.0, 1.0, 1.0, 1.0, 1.0, 1.0, 1.0, 1.0, 1.0, 1.0, 1.0, 1.0, 1.0, 1.0, 1.0, 1.0, 1.0, 1.0, 1.0, 1.0, 1.0, 1.0, 1.0, 1.0, 1.0, 1.0, 1.0, 1.0, 1.0, 1.0, 1.0, 1.0, 1.0, 1.0, 1.0, 1.0, 1.0, 1.0, 1.0, 1.0, 1.0, 1.0, 1.0, 1.0, 1.0, 1.0, 1.0, 1.0, 1.0, 1.0, 1.0, 1.0, 1.0, 1.0, 1.0, 1.0, 1.0, 1.0, 1.0, 1.0, 1.0, 1.0, 1.0, 1.0, 1.0, 1.0, 1.0, 1.0, 1.0, 1.0, 1.0, 1.0, 1.0, 1.0, 1.0, 1.0, 1.0, 1.0, 1.0, 1.0, 1.0, 1.0, 1.0, 1.0, 1.0, 1.0, 1.0, 1.0, 1.0, 1.0, 1.0, 1.0, 1.0, 1.0, 1.0, 1.0, 1.0, 1.0, 1.0, 1.0, 1.0, 1.0, 1.0, 1.0, 1.0, 1.0, 1.0, 1.0, 1.0, 1.0, 1.0, 1.0, 1.0, 1.0, 1.0, 1.0, 1.0, 1.0, 1.0, 1.0, 1.0, 1.0, 1.0, 1.0, 1.0, 1.0, 1.0, 1.0, 1.0, 1.0, 1.0, 1.0, 1.0, 1.0, 1.0, 1.0, 1.0, 1.0, 1.0, 1.0, 1.0, 1.0, 1.0, 1.0, 1.0, 1.0, 1.0, 1.0, 1.0, 1.0, 1.0, 1.0, 1.0, 1.0, 1.0, 1.0, 1.0, 1.0, 1.0, 1.0, 1.0, 1.0, 1.0, 1.0, 1.0, 1.0, 1.0, 1.0, 1.0, 1.0, 1.0, 1.0, 1.0, 1.0, 1.0, 1.0, 1.0, 1.0, 1.0, 1.0, 1.0, 1.0, 1.0, 1.0, 1.0, 1.0, 1.0, 1.0, 1.0, 1.0, 1.0, 1.0, 1.0, 1.0, 1.0, 1.0, 1.0, 1.0, 1.0, 1.0, 1.0, 1.0, 1.0, 1.0, 1.0, 1.0, 1.0, 1.0, 1.0, 1.0, 1.0, 1.0, 1.0, 1.0, 1.0, 1.0, 1.0, 1.0, 1.0, 1.0, 1.0, 1.0, 1.0, 1.0, 1.0, 1.0, 1.0, 1.0, 1.0, 1.0, 1.0, 1.0, 1.0, 1.0, 1.0, 1.0, 1.0, 1.0, 1.0, 1.0, 1.0, 1.0, 1.0, 1.0, 1.0, 1.0, 1.0, 1.0, 1.0, 1.0, 1.0, 1.0, 1.0, 1.0, 1.0, 1.0, 1.0, 1.0, 1.0, 1.0, 1.0, 1.0, 1.0, 1.0, 1.0, 1.0, 1.0, 1.0, 1.0, 1.0, 1.0, 1.0, 1.0, 1.0, 1.0, 1.0, 1.0, 1.0, 1.0, 1.0, 1.0, 1.0, 1.0, 1.0, 1.0, 1.0, 1.0, 1.0, 1.0, 1.0, 1.0, 1.0, 1.0, 1.0, 1.0, 1.0, 1.0, 1.0, 1.0, 1.0, 1.0, 1.0, 1.0, 1.0, 1.0, 1.0, 1.0, 1.0, 1.0, 1.0, 1.0, 1.0, 1.0, 1.0, 1.0, 1.0, 1.0, 1.0, 1.0, 1.0, 1.0, 1.0, 1.0, 1.0, 1.0, 1.0, 1.0, 1.0, 1.0, 1.0, 1.0, 1.0, 1.0, 1.0, 1.0, 1.0, 1.0, 1.0, 1.0, 1.0, 1.0, 1.0, 1.0, 1.0, 1.0, 1.0, 1.0, 1.0, 1.0, 1.0, 1.0, 1.0, 1.0, 1.0, 1.0, 1.0, 1.0, 1.0, 1.0, 1.0, 1.0, 1.0, 1.0, 1.0, 1.0, 1.0, 1.0, 1.0, 1.0, 1.0, 1.0, 1.0, 1.0, 1.0, 1.0, 1.0, 1.0, 1.0, 1.0, 1.0, 1.0, 1.0, 1.0, 1.0, 1.0, 1.0, 1.0, 1.0, 1.0, 1.0, 1.0, 1.0, 1.0, 1.0, 1.0, 1.0, 1.0, 1.0, 1.0, 1.0, 1.0, 1.0, 1.0, 1.0, 1.0, 1.0, 1.0, 1.0, 1.0, 1.0, 1.0, 1.0, 1.0, 1.0, 1.0, 1.0, 1.0, 1.0, 1.0, 1.0, 1.0, 1.0, 1.0, 1.0, 1.0, 1.0, 1.0, 1.0, 1.0, 1.0, 1.0, 1.0, 1.0, 1.0, 1.0, 1.0, 1.0, 1.0, 1.0, 1.0, 1.0, 1.0, 1.0, 1.0, 1.0, 1.0, 1.0, 1.0, 1.0, 1.0, 1.0, 1.0, 1.0, 1.0, 1.0, 1.0, 1.0, 1.0, 1.0, 1.0, 1.0, 1.0, 1.0, 1.0, 1.0, 1.0, 1.0, 1.0, 1.0, 1.0, 1.0, 1.0, 1.0, 1.0, 1.0, 1.0, 1.0, 1.0, 1.0, 1.0, 1.0, 1.0, 1.0, 1.0, 1.0, 1.0, 1.0, 1.0, 1.0, 1.0, 1.0, 1.0, 1.0, 1.0, 1.0, 1.0, 1.0, 1.0, 1.0, 1.0, 1.0, 1.0, 1.0, 1.0, 1.0, 1.0, 1.0, 1.0, 1.0, 1.0, 1.0, 1.0, 1.0, 1.0, 1.0, 1.0, 1.0, 1.0, 1.0, 1.0, 1.0, 1.0, 1.0, 1.0, 1.0, 1.0, 1.0, 1.0, 1.0, 1.0, 1.0, 1.0, 1.0, 1.0, 1.0, 1.0, 1.0, 1.0, 1.0, 1.0, 1.0, 1.0, 1.0, 1.0, 1.0, 1.0, 1.0, 1.0, 1.0, 1.0, 1.0, 1.0, 1.0, 1.0, 1.0, 1.0, 1.0, 1.0, 1.0, 1.0, 1.0, 1.0, 1.0, 1.0, 1.0, 1.0, 1.0, 1.0, 1.0, 1.0, 1.0, 1.0, 1.0, 1.0, 1.0, 1.0, 1.0, 1.0, 1.0, 1.0, 1.0, 1.0, 1.0, 1.0, 1.0, 1.0, 1.0, 1.0, 1.0, 1.0, 1.0, 1.0, 1.0, 1.0, 1.0, 1.0, 1.0, 1.0, 1.0, 1.0, 1.0, 1.0, 1.0, 1.0, 1.0, 1.0, 1.0, 1.0, 1.0, 1.0, 1.0, 1.0, 1.0, 1.0, 1.0, 1.0, 1.0, 1.0, 1.0, 1.0, 1.0, 1.0, 1.0, 1.0, 1.0, 1.0, 1.0, 1.0, 1.0, 1.0, 1.0, 1.0, 1.0, 1.0, 1.0, 1.0, 1.0, 1.0, 1.0, 1.0, 1.0, 1.0, 1.0, 1.0, 1.0, 1.0, 1.0, 1.0, 1.0, 1.0, 1.0, 1.0, 1.0, 1.0, 1.0, 1.0, 1.0, 1.0, 1.0, 1.0, 1.0, 1.0, 1.0, 1.0, 1.0, 1.0, 1.0, 1.0, 1.0, 1.0, 1.0, 1.0, 1.0, 1.0, 1.0, 1.0, 1.0, 1.0, 1.0, 1.0, 1.0, 1.0, 1.0, 1.0, 1.0, 1.0, 1.0, 1.0, 1.0, 1.0, 1.0, 1.0, 1.0, 1.0, 1.0, 1.0, 1.0, 1.0, 1.0, 1.0, 1.0, 1.0, 1.0, 1.0, 1.0, 1.0, 1.0, 1.0, 1.0, 1.0, 1.0, 1.0, 1.0, 1.0, 1.0, 1.0, 1.0, 1.0, 1.0, 1.0, 1.0, 1.0, 1.0, 1.0, 1.0, 1.0, 1.0, 1.0, 1.0, 1.0, 1.0, 1.0, 1.0, 1.0, 1.0, 1.0, 1.0, 1.0, 1.0, 1.0, 1.0, 1.0, 1.0, 1.0, 1.0, 1.0, 1.0, 1.0, 1.0, 1.0, 1.0, 1.0, 1.0, 1.0, 1.0, 1.0, 1.0, 1.0, 1.0, 1.0, 1.0, 1.0, 1.0, 1.0, 1.0, 1.0, 1.0, 1.0, 1.0, 1.0, 1.0, 1.0, 1.0, 1.0, 1.0, 1.0, 1.0, 1.0, 1.0, 1.0, 1.0, 1.0, 1.0, 1.0, 1.0, 1.0, 1.0, 1.0, 1.0, 1.0, 1.0, 1.0, 1.0, 1.0, 1.0, 1.0, 1.0, 1.0, 1.0, 1.0, 1.0, 1.0, 1.0, 1.0, 1.0, 1.0, 1.0, 1.0, 1.0, 1.0, 1.0, 1.0, 1.0, 1.0, 1.0, 1.0, 1.0, 1.0, 1.0, 1.0, 1.0, 1.0, 1.0, 1.0, 1.0, 1.0, 1.0, 1.0, 1.0, 1.0, 1.0, 1.0, 1.0, 1.0, 1.0, 1.0, 1.0, 1.0, 1.0, 1.0, 1.0, 1.0, 1.0, 1.0, 1.0, 1.0, 1.0, 1.0, 1.0, 1.0, 1.0, 1.0, 1.0, 1.0, 1.0, 1.0, 1.0, 1.0, 1.0, 1.0, 1.0, 1.0, 1.0, 1.0, 1.0, 1.0, 1.0, 1.0, 1.0, 1.0, 1.0, 1.0, 1.0, 1.0, 1.0, 1.0, 1.0, 1.0, 1.0, 1.0, 1.0, 1.0, 1.0, 1.0, 1.0, 1.0, 1.0, 1.0, 1.0, 1.0, 1.0, 1.0, 1.0, 1.0, 1.0, 1.0, 1.0, 1.0, 1.0, 1.0, 1.0, 1.0, 1.0, 1.0, 1.0, 1.0, 1.0, 1.0, 1.0, 1.0, 1.0, 1.0, 1.0, 1.0, 1.0, 1.0, 1.0, 1.0, 1.0, 1.0, 1.0, 1.0, 1.0, 1.0, 1.0, 1.0, 1.0, 1.0, 1.0, 1.0, 1.0, 1.0, 1.0, 1.0, 1.0, 1.0, 1.0, 1.0, 1.0, 1.0, 1.0, 1.0, 1.0, 1.0, 1.0, 1.0, 1.0, 1.0, 1.0, 1.0, 1.0, 1.0, 1.0, 1.0, 1.0, 1.0, 1.0, 1.0, 1.0, 1.0, 1.0, 1.0, 1.0, 1.0, 1.0, 1.0, 1.0, 1.0, 1.0, 1.0, 1.0, 1.0, 1.0, 1.0, 1.0, 1.0, 1.0, 1.0, 1.0, 1.0, 1.0, 1.0, 1.0, 1.0, 1.0, 1.0, 1.0, 1.0, 1.0, 1.0, 1.0, 1.0, 1.0, 1.0, 1.0, 1.0, 1.0, 1.0, 1.0, 1.0, 1.0, 1.0, 1.0, 1.0, 1.0, 1.0, 1.0, 1.0, 1.0, 1.0, 1.0, 1.0, 1.0, 1.0, 1.0, 1.0, 1.0, 1.0, 1.0, 1.0, 1.0, 1.0, 1.0, 1.0, 1.0, 1.0, 1.0, 1.0, 1.0, 1.0, 1.0, 1.0, 1.0, 1.0, 1.0, 1.0, 1.0, 1.0, 1.0, 1.0, 1.0, 1.0, 1.0, 1.0, 1.0, 1.0, 1.0, 1.0, 1.0, 1.0, 1.0, 1.0, 1.0, 1.0, 1.0, 1.0, 1.0, 1.0, 1.0, 1.0, 1.0, 1.0, 1.0, 1.0, 1.0, 1.0, 1.0, 1.0, 1.0, 1.0, 1.0, 1.0, 1.0, 1.0, 1.0, 1.0, 1.0, 1.0, 1.0, 1.0, 1.0, 1.0, 1.0, 1.0, 1.0, 1.0, 1.0, 1.0, 1.0, 1.0, 1.0, 1.0, 1.0, 1.0, 1.0, 1.0, 1.0, 1.0, 1.0, 1.0, 1.0, 1.0, 1.0, 1.0, 1.0, 1.0, 1.0, 1.0, 1.0, 1.0, 1.0, 1.0, 1.0, 1.0, 1.0, 1.0, 1.0, 1.0, 1.0, 1.0, 1.0, 1.0, 1.0, 1.0, 1.0, 1.0, 1.0, 1.0, 1.0, 1.0, 1.0, 1.0, 1.0, 1.0, 1.0, 1.0, 1.0, 1.0, 1.0, 1.0, 1.0, 1.0, 1.0, 1.0, 1.0, 1.0, 1.0, 1.0, 1.0, 1.0, 1.0, 1.0, 1.0, 1.0, 1.0, 1.0, 1.0, 1.0, 1.0, 1.0, 1.0, 1.0, 1.0, 1.0, 1.0, 1.0, 1.0, 1.0, 1.0, 1.0, 1.0, 1.0, 1.0, 1.0, 1.0, 1.0, 1.0, 1.0, 1.0, 1.0, 1.0, 1.0, 1.0, 1.0, 1.0, 1.0, 1.0, 1.0, 1.0, 1.0, 1.0, 1.0, 1.0, 1.0, 1.0, 1.0, 1.0, 1.0, 1.0, 1.0, 1.0, 1.0, 1.0, 1.0, 1.0, 1.0, 1.0, 1.0, 1.0, 1.0, 1.0, 1.0, 1.0, 1.0, 1.0, 1.0, 1.0, 1.0, 1.0, 1.0, 1.0, 1.0, 1.0, 1.0, 1.0, 1.0, 1.0, 1.0, 1.0, 1.0, 1.0, 1.0, 1.0, 1.0, 1.0, 1.0, 1.0, 1.0, 1.0, 1.0, 1.0, 1.0, 1.0, 1.0, 1.0, 1.0, 1.0, 1.0, 1.0, 1.0, 1.0, 1.0, 1.0, 1.0, 1.0, 1.0, 1.0, 1.0, 1.0, 1.0, 1.0, 1.0, 1.0, 1.0, 1.0, 1.0, 1.0, 1.0, 1.0, 1.0, 1.0, 1.0, 1.0, 1.0, 1.0, 1.0, 1.0, 1.0, 1.0, 1.0, 1.0, 1.0, 1.0, 1.0, 1.0, 1.0, 1.0, 1.0, 1.0, 1.0, 1.0, 1.0, 1.0, 1.0, 1.0, 1.0, 1.0, 1.0, 1.0, 1.0, 1.0, 1.0, 1.0, 1.0, 1.0, 1.0, 1.0, 1.0, 1.0, 1.0, 1.0, 1.0, 1.0, 1.0, 1.0, 1.0, 1.0, 1.0, 1.0, 1.0, 1.0, 1.0, 1.0, 1.0, 1.0, 1.0, 1.0, 1.0, 1.0, 1.0, 1.0, 1.0, 1.0, 1.0, 1.0, 1.0, 1.0, 1.0, 1.0, 1.0, 1.0, 1.0, 1.0, 1.0, 1.0, 1.0, 1.0, 1.0, 1.0, 1.0, 1.0, 1.0, 1.0, 1.0, 1.0, 1.0, 1.0, 1.0, 1.0, 1.0, 1.0, 1.0, 1.0, 1.0, 1.0, 1.0, 1.0, 1.0, 1.0, 1.0, 1.0, 1.0, 1.0, 1.0, 1.0, 1.0, 1.0, 1.0, 1.0, 1.0, 1.0, 1.0, 1.0, 1.0, 1.0, 1.0, 1.0, 1.0, 1.0, 1.0, 1.0, 1.0, 1.0, 1.0, 1.0, 1.0, 1.0, 1.0, 1.0, 1.0, 1.0, 1.0, 1.0, 1.0, 1.0, 1.0, 1.0, 1.0, 1.0, 1.0, 1.0, 1.0, 1.0, 1.0, 1.0, 1.0, 1.0, 1.0, 1.0, 1.0, 1.0, 1.0, 1.0, 1.0, 1.0, 1.0, 1.0, 1.0, 1.0, 1.0, 1.0, 1.0, 1.0, 1.0, 1.0, 1.0, 1.0, 1.0, 1.0, 1.0, 1.0, 1.0, 1.0, 1.0, 1.0, 1.0, 1.0, 1.0, 1.0, 1.0, 1.0, 1.0, 1.0, 1.0, 1.0, 1.0, 1.0, 1.0, 1.0, 1.0, 1.0, 1.0, 1.0, 1.0, 1.0, 1.0, 1.0, 1.0, 1.0, 1.0, 1.0, 1.0, 1.0, 1.0, 1.0, 1.0, 1.0, 1.0, 1.0, 1.0, 1.0, 1.0, 1.0, 1.0, 1.0, 1.0, 1.0, 1.0, 1.0, 1.0, 1.0, 1.0, 1.0, 1.0, 1.0, 1.0, 1.0, 1.0, 1.0, 1.0, 1.0, 1.0, 1.0, 1.0, 1.0, 1.0, 1.0, 1.0, 1.0, 1.0, 1.0, 1.0, 1.0, 1.0, 1.0, 1.0, 1.0, 1.0, 1.0, 1.0, 1.0, 1.0, 1.0, 1.0, 1.0, 1.0, 1.0, 1.0, 1.0, 1.0, 1.0, 1.0, 1.0, 1.0, 1.0, 1.0, 1.0, 1.0, 1.0, 1.0, 1.0, 1.0, 1.0, 1.0, 1.0, 1.0, 1.0, 1.0, 1.0, 1.0, 1.0, 1.0, 1.0, 1.0, 1.0, 1.0, 1.0, 1.0, 1.0, 1.0, 1.0, 1.0, 1.0, 1.0, 1.0, 1.0, 1.0, 1.0, 1.0, 1.0, 1.0, 1.0, 1.0, 1.0, 1.0, 1.0, 1.0, 1.0, 1.0, 1.0, 1.0, 1.0, 1.0, 1.0, 1.0, 1.0, 1.0, 1.0, 1.0, 1.0, 1.0, 1.0, 1.0, 1.0, 1.0, 1.0, 1.0, 1.0, 1.0, 1.0, 1.0, 1.0, 1.0, 1.0, 1.0, 1.0, 1.0, 1.0, 1.0, 1.0, 1.0, 1.0, 1.0, 1.0, 1.0, 1.0, 1.0, 1.0, 1.0, 1.0, 1.0, 1.0, 1.0, 1.0, 1.0, 1.0, 1.0, 1.0, 1.0, 1.0, 1.0, 1.0, 1.0, 1.0, 1.0, 1.0, 1.0, 1.0, 1.0, 1.0, 1.0, 1.0, 1.0, 1.0, 1.0, 1.0, 1.0, 1.0, 1.0, 1.0, 1.0, 1.0, 1.0, 1.0, 1.0, 1.0, 1.0, 1.0, 1.0, 1.0, 1.0, 1.0, 1.0, 1.0, 1.0, 1.0, 1.0, 1.0, 1.0, 1.0, 1.0, 1.0, 1.0, 1.0, 1.0, 1.0, 1.0, 1.0, 1.0, 1.0, 1.0, 1.0, 1.0, 1.0, 1.0, 1.0, 1.0, 1.0, 1.0, 1.0, 1.0, 1.0, 1.0, 1.0, 1.0, 1.0, 1.0, 1.0, 1.0, 1.0, 1.0, 1.0, 1.0, 1.0, 1.0, 1.0, 1.0, 1.0, 1.0, 1.0, 1.0, 1.0, 1.0, 1.0, 1.0, 1.0, 1.0, 1.0, 1.0, 1.0, 1.0, 1.0, 1.0, 1.0, 1.0, 1.0, 1.0, 1.0, 1.0, 1.0, 1.0, 1.0, 1.0, 1.0, 1.0, 1.0, 1.0, 1.0, 1.0, 1.0, 1.0, 1.0, 1.0, 1.0, 1.0, 1.0, 1.0, 1.0, 1.0, 1.0, 1.0, 1.0, 1.0, 1.0, 1.0, 1.0, 1.0, 1.0, 1.0, 1.0, 1.0, 1.0, 1.0, 1.0, 1.0, 1.0, 1.0, 1.0, 1.0, 1.0, 1.0, 1.0, 1.0, 1.0, 1.0, 1.0, 1.0, 1.0, 1.0, 1.0, 1.0, 1.0, 1.0, 1.0, 1.0, 1.0, 1.0, 1.0, 1.0, 1.0, 1.0, 1.0, 1.0, 1.0, 1.0, 1.0, 1.0, 1.0, 1.0, 1.0, 1.0, 1.0, 1.0, 1.0, 1.0, 1.0, 1.0, 1.0, 1.0, 1.0, 1.0, 1.0, 1.0, 1.0, 1.0, 1.0, 1.0, 1.0, 1.0, 1.0, 1.0, 1.0, 1.0, 1.0, 1.0, 1.0, 1.0, 1.0, 1.0, 1.0, 1.0, 1.0, 1.0, 1.0, 1.0, 1.0, 1.0, 1.0, 1.0, 1.0, 1.0, 1.0, 1.0, 1.0, 1.0, 1.0, 1.0, 1.0, 1.0, 1.0, 1.0, 1.0, 1.0, 1.0, 1.0, 1.0, 1.0, 1.0, 1.0, 1.0, 1.0, 1.0, 1.0, 1.0, 1.0, 1.0, 1.0, 1.0, 1.0, 1.0, 1.0, 1.0, 1.0, 1.0, 1.0, 1.0, 1.0, 1.0, 1.0, 1.0, 1.0, 1.0, 1.0, 1.0, 1.0, 1.0, 1.0, 1.0, 1.0, 1.0, 1.0, 1.0, 1.0, 1.0, 1.0, 1.0, 1.0, 1.0, 1.0, 1.0, 1.0, 1.0, 1.0, 1.0, 1.0, 1.0, 1.0, 1.0, 1.0, 1.0, 1.0, 1.0, 1.0, 1.0, 1.0, 1.0, 1.0, 1.0, 1.0, 1.0, 1.0, 1.0, 1.0, 1.0, 1.0, 1.0, 1.0, 1.0, 1.0, 1.0, 1.0, 1.0, 1.0, 1.0, 1.0, 1.0, 1.0, 1.0, 1.0, 1.0, 1.0, 1.0, 1.0, 1.0, 1.0, 1.0, 1.0, 1.0, 1.0, 1.0, 1.0, 1.0, 1.0, 1.0, 1.0, 1.0, 1.0, 1.0, 1.0, 1.0, 1.0, 1.0, 1.0, 1.0, 1.0, 1.0, 1.0, 1.0, 1.0, 1.0, 1.0, 1.0, 1.0, 1.0, 1.0, 1.0, 1.0, 1.0, 1.0, 1.0, 1.0, 1.0, 1.0, 1.0, 1.0, 1.0, 1.0, 1.0, 1.0, 1.0, 1.0, 1.0, 1.0, 1.0, 1.0, 1.0, 1.0, 1.0, 1.0, 1.0, 1.0, 1.0, 1.0, 1.0, 1.0, 1.0, 1.0, 1.0, 1.0, 1.0, 1.0, 1.0, 1.0, 1.0, 1.0, 1.0, 1.0, 1.0, 1.0, 1.0, 1.0, 1.0, 1.0, 1.0, 1.0, 1.0, 1.0, 1.0, 1.0, 1.0, 1.0, 1.0, 1.0, 1.0, 1.0, 1.0, 1.0, 1.0, 1.0, 1.0, 1.0, 1.0, 1.0, 1.0, 1.0, 1.0, 1.0, 1.0, 1.0, 1.0, 1.0, 1.0, 1.0, 1.0, 1.0, 1.0, 1.0, 1.0, 1.0, 1.0, 1.0, 1.0, 1.0, 1.0, 1.0, 1.0, 1.0, 1.0, 1.0, 1.0, 1.0, 1.0, 1.0, 1.0, 1.0, 1.0, 1.0, 1.0, 1.0, 1.0, 1.0, 1.0, 1.0, 1.0, 1.0, 1.0, 1.0, 1.0, 1.0, 1.0, 1.0, 1.0, 1.0, 1.0, 1.0, 1.0, 1.0, 1.0, 1.0, 1.0, 1.0, 1.0, 1.0, 1.0, 1.0, 1.0, 1.0, 1.0, 1.0, 1.0, 1.0, 1.0, 1.0, 1.0, 1.0, 1.0, 1.0, 1.0, 1.0, 1.0, 1.0, 1.0, 1.0, 1.0, 1.0, 1.0, 1.0, 1.0, 1.0, 1.0, 1.0, 1.0, 1.0, 1.0, 1.0, 1.0, 1.0, 1.0, 1.0, 1.0, 1.0, 1.0, 1.0, 1.0, 1.0, 1.0, 1.0, 1.0, 1.0, 1.0, 1.0, 1.0, 1.0, 1.0, 1.0, 1.0, 1.0, 1.0, 1.0, 1.0, 1.0, 1.0, 1.0, 1.0, 1.0, 1.0, 1.0, 1.0, 1.0, 1.0, 1.0, 1.0, 1.0, 1.0, 1.0, 1.0, 1.0, 1.0, 1.0, 1.0, 1.0, 1.0, 1.0, 1.0, 1.0, 1.0, 1.0, 1.0, 1.0, 1.0, 1.0, 1.0, 1.0, 1.0, 1.0, 1.0, 1.0, 1.0, 1.0, 1.0, 1.0, 1.0, 1.0, 1.0, 1.0, 1.0, 1.0, 1.0, 1.0, 1.0, 1.0, 1.0, 1.0, 1.0, 1.0, 1.0, 1.0, 1.0, 1.0, 1.0, 1.0, 1.0, 1.0, 1.0, 1.0, 1.0, 1.0, 1.0, 1.0, 1.0, 1.0, 1.0, 1.0, 1.0, 1.0, 1.0, 1.0, 1.0, 1.0, 1.0, 1.0, 1.0, 1.0, 1.0, 1.0, 1.0, 1.0, 1.0, 1.0, 1.0, 1.0, 1.0, 1.0, 1.0, 1.0, 1.0, 1.0, 1.0, 1.0, 1.0, 1.0, 1.0, 1.0, 1.0, 1.0, 1.0, 1.0, 1.0, 1.0, 1.0, 1.0, 1.0, 1.0, 1.0, 1.0, 1.0, 1.0, 1.0, 1.0, 1.0, 1.0, 1.0, 1.0, 1.0, 1.0, 1.0, 1.0, 1.0, 1.0, 1.0, 1.0, 1.0, 1.0, 1.0, 1.0, 1.0, 1.0, 1.0, 1.0, 1.0, 1.0, 1.0, 1.0, 1.0, 1.0, 1.0, 1.0, 1.0, 1.0, 1.0, 1.0, 1.0, 1.0, 1.0, 1.0, 1.0, 1.0, 1.0, 1.0, 1.0, 1.0, 1.0, 1.0, 1.0, 1.0, 1.0, 1.0, 1.0, 1.0, 1.0, 1.0, 1.0, 1.0, 1.0, 1.0, 1.0, 1.0, 1.0, 1.0, 1.0, 1.0, 1.0, 1.0, 1.0, 1.0, 1.0, 1.0, 1.0, 1.0, 1.0, 1.0, 1.0, 1.0, 1.0, 1.0, 1.0, 1.0, 1.0, 1.0, 1.0, 1.0, 1.0, 1.0, 1.0, 1.0, 1.0, 1.0, 1.0, 1.0, 1.0, 1.0, 1.0, 1.0, 1.0, 1.0, 1.0, 1.0, 1.0, 1.0, 1.0, 1.0, 1.0, 1.0, 1.0, 1.0, 1.0, 1.0, 1.0, 1.0, 1.0, 1.0, 1.0, 1.0, 1.0, 1.0, 1.0, 1.0, 1.0, 1.0, 1.0, 1.0, 1.0, 1.0, 1.0, 1.0, 1.0, 1.0, 1.0, 1.0, 1.0, 1.0, 1.0, 1.0, 1.0, 1.0, 1.0, 1.0, 1.0, 1.0, 1.0, 1.0, 1.0, 1.0, 1.0, 1.0, 1.0, 1.0, 1.0, 1.0, 1.0, 1.0, 1.0, 1.0, 1.0, 1.0, 1.0, 1.0, 1.0, 1.0, 1.0, 1.0, 1.0, 1.0, 1.0, 1.0, 1.0, 1.0, 1.0, 1.0, 1.0, 1.0, 1.0, 1.0, 1.0, 1.0, 1.0, 1.0, 1.0, 1.0, 1.0, 1.0, 1.0, 1.0, 1.0, 1.0, 1.0, 1.0, 1.0, 1.0, 1.0, 1.0, 1.0, 1.0, 1.0, 1.0, 1.0, 1.0, 1.0, 1.0, 1.0, 1.0, 1.0, 1.0, 1.0, 1.0, 1.0, 1.0, 1.0, 1.0, 1.0, 1.0, 1.0, 1.0, 1.0, 1.0, 1.0, 1.0, 1.0, 1.0, 1.0, 1.0, 1.0, 1.0, 1.0, 1.0, 1.0, 1.0, 1.0, 1.0, 1.0, 1.0, 1.0, 1.0, 1.0, 1.0, 1.0, 1.0, 1.0, 1.0, 1.0, 1.0, 1.0, 1.0, 1.0, 1.0, 1.0, 1.0, 1.0, 1.0, 1.0, 1.0, 1.0, 1.0, 1.0, 1.0, 1.0, 1.0, 1.0, 1.0, 1.0, 1.0, 1.0, 1.0, 1.0, 1.0, 1.0, 1.0, 1.0, 1.0, 1.0, 1.0, 1.0, 1.0, 1.0, 1.0, 1.0, 1.0, 1.0, 1.0, 1.0, 1.0, 1.0, 1.0, 1.0, 1.0, 1.0, 1.0, 1.0, 1.0, 1.0, 1.0, 1.0, 1.0, 1.0, 1.0, 1.0, 1.0, 1.0, 1.0, 1.0, 1.0, 1.0, 1.0, 1.0, 1.0, 1.0, 1.0, 1.0, 1.0, 1.0, 1.0, 1.0, 1.0, 1.0, 1.0, 1.0, 1.0, 1.0, 1.0, 1.0, 1.0, 1.0, 1.0, 1.0, 1.0, 1.0, 1.0, 1.0, 1.0, 1.0, 1.0, 1.0, 1.0, 1.0, 1.0, 1.0, 1.0, 1.0, 1.0, 1.0, 1.0, 1.0, 1.0, 1.0, 1.0, 1.0, 1.0, 1.0, 1.0, 1.0, 1.0, 1.0, 1.0, 1.0, 1.0, 1.0, 1.0, 1.0, 1.0, 1.0, 1.0, 1.0, 1.0, 1.0, 1.0, 1.0, 1.0, 1.0, 1.0, 1.0, 1.0, 1.0, 1.0, 1.0, 1.0, 1.0, 1.0, 1.0, 1.0, 1.0, 1.0, 1.0, 1.0, 1.0, 1.0, 1.0, 1.0, 1.0, 1.0, 1.0, 1.0, 1.0, 1.0, 1.0, 1.0, 1.0, 1.0, 1.0, 1.0, 1.0, 1.0, 1.0, 1.0, 1.0, 1.0, 1.0, 1.0, 1.0, 1.0, 1.0, 1.0, 1.0, 1.0, 1.0, 1.0, 1.0, 1.0, 1.0, 1.0, 1.0, 1.0, 1.0, 1.0, 1.0, 1.0, 1.0, 1.0, 1.0, 1.0, 1.0, 1.0, 1.0, 1.0, 1.0, 1.0, 1.0, 1.0, 1.0, 1.0, 1.0, 1.0, 1.0, 1.0, 1.0, 1.0, 1.0, 1.0, 1.0, 1.0, 1.0, 1.0, 1.0, 1.0, 1.0, 1.0, 1.0, 1.0, 1.0, 1.0, 1.0, 1.0, 1.0, 1.0, 1.0, 1.0, 1.0, 1.0, 1.0, 1.0, 1.0, 1.0, 1.0, 1.0, 1.0, 1.0, 1.0, 1.0, 1.0, 1.0, 1.0, 1.0, 1.0, 1.0, 1.0, 1.0, 1.0, 1.0, 1.0, 1.0, 1.0, 1.0, 1.0, 1.0, 1.0, 1.0, 1.0, 1.0, 1.0, 1.0, 1.0, 1.0, 1.0, 1.0, 1.0, 1.0, 1.0, 1.0, 1.0, 1.0, 1.0, 1.0, 1.0, 1.0, 1.0, 1.0, 1.0, 1.0, 1.0, 1.0, 1.0, 1.0, 1.0, 1.0, 1.0, 1.0, 1.0, 1.0, 1.0, 1.0, 1.0, 1.0, 1.0, 1.0, 1.0, 1.0, 1.0, 1.0, 1.0, 1.0, 1.0, 1.0, 1.0, 1.0, 1.0, 1.0, 1.0, 1.0, 1.0, 1.0, 1.0, 1.0, 1.0, 1.0, 1.0, 1.0, 1.0, 1.0, 1.0, 1.0, 1.0, 1.0, 1.0, 1.0, 1.0, 1.0, 1.0, 1.0, 1.0, 1.0, 1.0, 1.0, 1.0, 1.0, 1.0, 1.0, 1.0, 1.0, 1.0, 1.0, 1.0, 1.0, 1.0, 1.0, 1.0, 1.0, 1.0, 1.0, 1.0, 1.0, 1.0, 1.0, 1.0, 1.0, 1.0, 1.0, 1.0, 1.0, 1.0, 1.0, 1.0, 1.0, 1.0, 1.0, 1.0, 1.0, 1.0, 1.0, 1.0, 1.0, 1.0, 1.0, 1.0, 1.0, 1.0, 1.0, 1.0, 1.0, 1.0, 1.0, 1.0, 1.0, 1.0, 1.0, 1.0, 1.0, 1.0, 1.0, 1.0, 1.0, 1.0, 1.0, 1.0, 1.0, 1.0, 1.0, 1.0, 1.0, 1.0, 1.0, 1.0, 1.0, 1.0, 1.0, 1.0, 1.0, 1.0, 1.0, 1.0, 1.0, 1.0, 1.0, 1.0, 1.0, 1.0, 1.0, 1.0, 1.0, 1.0, 1.0, 1.0, 1.0, 1.0])
me_cube_001.use_remesh_preserve_volume = False
me_cube_001.use_remesh_preserve_attributes = False
me_cube_001.use_mirror_vertex_groups = False
me_cube_001.use_paint_bone_selection = False
me_cube_001.use_paint_mask = True
me_cube_001.update()

# ---- objects
ob_cube_001 = bpy.data.objects.new('Cube.001', me_cube_002)
ob_cube = bpy.data.objects.new('Cube', me_cube_001)

# ---- transforms, parenting, visibility, modifiers, constraints
ob_cube_001.location = (0.0, 0.0, 0.0)
ob_cube_001.lineart.crease_threshold = 0.0
ob_cube.location = (0.0, 0.0, 0.0)
ob_cube.lineart.crease_threshold = 0.0

# ---- collection membership
col_collection_1.objects.link(ob_cube_001)
col_collection_1.objects.link(ob_cube)

# ---- scene / render settings (as saved in the file)
scene.frame_start = 1; scene.frame_end = 250; scene.frame_set(1)
scene.render.engine = 'BLENDER_EEVEE_NEXT'
scene.render.resolution_percentage = 50
scene.render.dither_intensity = 0.0
scene.cycles.use_denoising = False
scene.cycles.samples = 128
scene.cycles.sampling_pattern = 'TABULATED_SOBOL'
scene.cycles.light_sampling_threshold = 0.0
scene.cycles.use_adaptive_sampling = False
scene.cycles.use_light_tree = False
scene.cycles.blur_glossy = 0.0
scene.cycles.sample_clamp_indirect = 0.0
scene.view_settings.view_transform = 'Standard'
bpy.context.view_layer.update()

# ---- added for rendering (the .blend has no active camera and no usable light): camera, sun
cam_auto = bpy.data.cameras.new('AutoCamera')
cam_auto.lens = 50.0
cam_auto.sensor_width = 36.0
cam_auto.clip_end = 1000.0
ob_auto_camera = bpy.data.objects.new('AutoCamera', cam_auto)
scene.collection.objects.link(ob_auto_camera)
ob_auto_camera.location = (7.41025, -8.90699, 6.00034)
ob_auto_camera.rotation_euler = (1.09748, -7.21219e-08, 0.694738)
scene.camera = ob_auto_camera
light_auto_sun = bpy.data.lights.new('AutoSun', 'SUN')
light_auto_sun.energy = 3.0
light_auto_sun.angle = 0.0523599
ob_auto_sun = bpy.data.objects.new('AutoSun', light_auto_sun)
scene.collection.objects.link(ob_auto_sun)
ob_auto_sun.rotation_euler = (0.872665, 0.174533, 0.523599)
bpy.context.view_layer.update()
